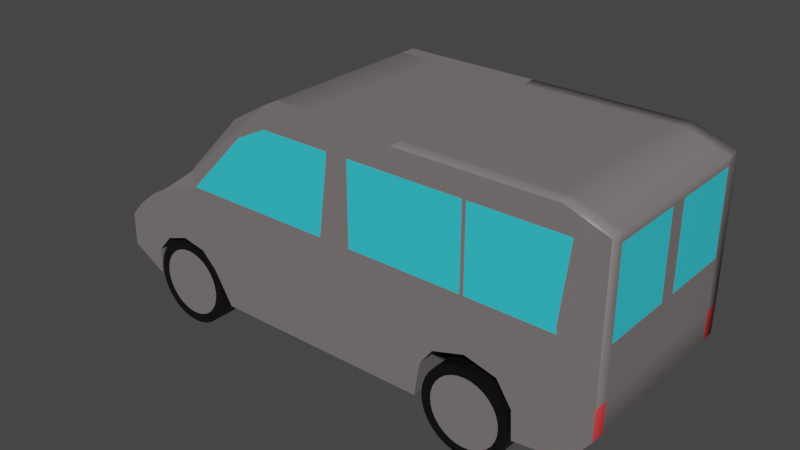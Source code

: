# Source: car3_blend.blend  (saved by Blender 3.0.42; exported with 4.5.12 LTS)
import bpy
from mathutils import Matrix  # noqa: F401  (used for matrix-valued properties, if any)

bpy.ops.wm.read_factory_settings(use_empty=True)
scene = bpy.context.scene
scene.name = 'Scene'

# ---- collections
col_collection = bpy.data.collections.new('Collection'); scene.collection.children.link(col_collection)

# ---- materials (node trees are filled in below, after node groups)
mat_base = bpy.data.materials.new('Base')
mat_base.alpha_threshold = 0.0
mat_base.use_transparent_shadow = False
mat_base.line_color = (0.0, 0.0, 0.0, 1.0)
mat_glass = bpy.data.materials.new('Glass')
mat_glass.use_transparent_shadow = False
mat_tyre = bpy.data.materials.new('Tyre')
mat_tyre.use_transparent_shadow = False
mat_lightback = bpy.data.materials.new('LightBack')
mat_lightback.use_transparent_shadow = False
mat_lightfront = bpy.data.materials.new('LightFront')
mat_lightfront.use_transparent_shadow = False

# ---- material node trees
mat_base.use_nodes = True; mat_base.node_tree.nodes.clear()
_N = mat_base.node_tree.nodes; _L = mat_base.node_tree.links
n0 = _N.new('ShaderNodeOutputMaterial'); n0.name = 'Material Output'; n0.location = (300, 300)
n1 = _N.new('ShaderNodeBsdfPrincipled'); n1.name = 'Principled BSDF'; n1.location = (10, 300)
n1.distribution = 'GGX'
n1.subsurface_method = 'RANDOM_WALK_SKIN'
n1.inputs[0].default_value = (0.2019, 0.1795, 0.1795, 1.0)
n1.inputs[2].default_value = 0.4
n1.inputs[3].default_value = 1.45
n1.inputs[27].default_value = (0.0, 0.0, 0.0, 1.0)
n1.inputs[28].default_value = 1.0
_L.new(n1.outputs[0], n0.inputs[0])
n0.is_active_output = True
mat_glass.use_nodes = True; mat_glass.node_tree.nodes.clear()
_N = mat_glass.node_tree.nodes; _L = mat_glass.node_tree.links
n0 = _N.new('ShaderNodeBsdfPrincipled'); n0.name = 'Principled BSDF'; n0.location = (10, 300)
n0.distribution = 'GGX'
n0.subsurface_method = 'RANDOM_WALK_SKIN'
n0.inputs[0].default_value = (0.03754, 0.6684, 0.8, 1.0)
n0.inputs[3].default_value = 1.45
n0.inputs[27].default_value = (0.0, 0.0, 0.0, 1.0)
n0.inputs[28].default_value = 1.0
n1 = _N.new('ShaderNodeOutputMaterial'); n1.name = 'Material Output'; n1.location = (300, 300)
_L.new(n0.outputs[0], n1.inputs[0])
n1.is_active_output = True
mat_tyre.use_nodes = True; mat_tyre.node_tree.nodes.clear()
_N = mat_tyre.node_tree.nodes; _L = mat_tyre.node_tree.links
n0 = _N.new('ShaderNodeBsdfPrincipled'); n0.name = 'Principled BSDF'; n0.location = (10, 300)
n0.distribution = 'GGX'
n0.subsurface_method = 'RANDOM_WALK_SKIN'
n0.inputs[0].default_value = (0.002063, 0.002063, 0.002063, 1.0)
n0.inputs[3].default_value = 1.45
n0.inputs[27].default_value = (0.0, 0.0, 0.0, 1.0)
n0.inputs[28].default_value = 1.0
n1 = _N.new('ShaderNodeOutputMaterial'); n1.name = 'Material Output'; n1.location = (300, 300)
_L.new(n0.outputs[0], n1.inputs[0])
n1.is_active_output = True
mat_lightback.use_nodes = True; mat_lightback.node_tree.nodes.clear()
_N = mat_lightback.node_tree.nodes; _L = mat_lightback.node_tree.links
n0 = _N.new('ShaderNodeBsdfPrincipled'); n0.name = 'Principled BSDF'; n0.location = (10, 300)
n0.distribution = 'GGX'
n0.subsurface_method = 'RANDOM_WALK_SKIN'
n0.inputs[0].default_value = (0.8, 0.04744, 0.0568, 1.0)
n0.inputs[3].default_value = 1.45
n0.inputs[27].default_value = (0.0, 0.0, 0.0, 1.0)
n0.inputs[28].default_value = 1.0
n1 = _N.new('ShaderNodeOutputMaterial'); n1.name = 'Material Output'; n1.location = (300, 300)
_L.new(n0.outputs[0], n1.inputs[0])
n1.is_active_output = True
mat_lightfront.use_nodes = True; mat_lightfront.node_tree.nodes.clear()
_N = mat_lightfront.node_tree.nodes; _L = mat_lightfront.node_tree.links
n0 = _N.new('ShaderNodeBsdfPrincipled'); n0.name = 'Principled BSDF'; n0.location = (10, 300)
n0.distribution = 'GGX'
n0.subsurface_method = 'RANDOM_WALK_SKIN'
n0.inputs[0].default_value = (0.9551, 0.9551, 0.9551, 1.0)
n0.inputs[3].default_value = 1.45
n0.inputs[27].default_value = (0.0, 0.0, 0.0, 1.0)
n0.inputs[28].default_value = 1.0
n1 = _N.new('ShaderNodeOutputMaterial'); n1.name = 'Material Output'; n1.location = (300, 300)
_L.new(n0.outputs[0], n1.inputs[0])
n1.is_active_output = True

# ---- world
world_world = bpy.data.worlds.new('World'); scene.world = world_world
world_world.use_nodes = True; world_world.node_tree.nodes.clear()
_N = world_world.node_tree.nodes; _L = world_world.node_tree.links
n0 = _N.new('ShaderNodeOutputWorld'); n0.name = 'World Output'; n0.location = (300, 300)
n1 = _N.new('ShaderNodeBackground'); n1.name = 'Background'; n1.location = (10, 300)
n1.inputs[0].default_value = (0.05088, 0.05088, 0.05088, 1.0)
_L.new(n1.outputs[0], n0.inputs[0])
n0.is_active_output = True
world_world.color = (0.05088, 0.05088, 0.05088)
world_world.use_sun_shadow = False
world_world.sun_shadow_jitter_overblur = 0.0

# ---- meshes
me_cube = bpy.data.meshes.new('Cube')
me_cube.from_pydata([(1.949, -0.7, 0.7418), (1.949, 0.7, 0.7418), (1.802, -0.7, 0.3304), (1.802, 0.7, 0.3304), (1.947, 0.7, 0.5282), (1.947, -0.7, 0.5282), (1.948, -0.7, 1.75), (1.948, 0.7, 1.75), (1.664, -0.7, 1.852), (1.664, 0.7, 1.852), (1.58, -0.7, 1.852), (1.58, 0.7, 1.852), (0.5484, -0.7, 1.852), (0.5484, 0.7, 1.852), (0.115, -0.7, 1.852), (0.115, 0.7, 1.852), (-0.1494, -0.7, 1.852), (-0.1494, 0.7, 1.852), (-0.4331, -0.7, 1.852), (-0.4331, 0.7, 1.852), (-1.509, -0.7, 0.959), (-1.509, 0.7, 0.959), (-1.61, -0.7, 0.9069), (-1.61, 0.7, 0.9069), (-1.735, -0.7, 0.8077), (-1.735, 0.7, 0.8077), (-1.762, -0.7, 0.7866), (-1.762, 0.7, 0.7866), (-1.867, -0.7, 0.668), (-1.867, 0.7, 0.668), (-1.873, -0.7, 0.4253), (-1.873, 0.7, 0.4253), (-1.616, -0.7, 0.2797), (-1.616, 0.7, 0.2797), (-1.594, -0.7, 0.4791), (-1.594, 0.7, 0.4791), (-1.485, -0.7, 0.5991), (-1.485, 0.7, 0.5991), (-1.313, -0.7, 0.6571), (-1.313, 0.7, 0.6571), (-1.131, -0.7, 0.6209), (-1.131, 0.7, 0.6209), (-1.02, -0.7, 0.511), (-1.02, 0.7, 0.511), (-0.8789, -0.7, 0.2755), (-0.8789, 0.7, 0.2755), (0.7307, -0.7, 0.2776), (0.7307, 0.7, 0.2776), (0.7729, -0.7, 0.5282), (0.7729, 0.7, 0.5282), (0.8626, -0.7, 0.6495), (0.8626, 0.7, 0.6495), (1.092, -0.7, 0.7207), (1.092, 0.7, 0.7207), (1.319, -0.7, 0.6627), (1.319, 0.7, 0.6627), (1.427, -0.7, 0.4965), (1.427, 0.7, 0.4965), (1.438, -0.7, 0.2882), (1.438, 0.7, 0.2882), (0.7883, -0.6943, 0.2518), (0.7883, -0.5057, 0.2518), (0.8062, -0.6943, 0.1929), (0.8062, -0.5057, 0.1929), (0.8352, -0.6943, 0.1385), (0.8352, -0.5057, 0.1385), (0.8743, -0.6943, 0.09092), (0.8743, -0.5057, 0.09092), (0.9219, -0.6943, 0.05184), (0.9219, -0.5057, 0.05184), (0.9762, -0.6943, 0.02281), (0.9762, -0.5057, 0.02281), (1.035, -0.6943, 0.00493), (1.035, -0.5057, 0.00493), (1.096, -0.6943, -0.001108), (1.096, -0.5057, -0.001108), (1.158, -0.6943, 0.00493), (1.158, -0.5057, 0.00493), (1.217, -0.6943, 0.02281), (1.217, -0.5057, 0.02281), (1.271, -0.6943, 0.05184), (1.271, -0.5057, 0.05184), (1.319, -0.6943, 0.09092), (1.319, -0.5057, 0.09092), (1.358, -0.6943, 0.1385), (1.358, -0.5057, 0.1385), (1.387, -0.6943, 0.1929), (1.387, -0.5057, 0.1929), (1.405, -0.6943, 0.2518), (1.405, -0.5057, 0.2518), (1.411, -0.6943, 0.3131), (1.411, -0.5057, 0.3131), (1.405, -0.6943, 0.3744), (1.405, -0.5057, 0.3744), (1.387, -0.6943, 0.4333), (1.387, -0.5057, 0.4333), (1.358, -0.6943, 0.4876), (1.358, -0.5057, 0.4876), (1.319, -0.6943, 0.5353), (1.319, -0.5057, 0.5353), (1.271, -0.6943, 0.5743), (1.271, -0.5057, 0.5743), (1.217, -0.6943, 0.6034), (1.217, -0.5057, 0.6034), (1.158, -0.6943, 0.6213), (1.158, -0.5057, 0.6213), (1.096, -0.6943, 0.6273), (1.096, -0.5057, 0.6273), (1.035, -0.6943, 0.6213), (1.035, -0.5057, 0.6213), (0.9762, -0.6943, 0.6034), (0.9762, -0.5057, 0.6034), (0.9219, -0.6943, 0.5743), (0.9219, -0.5057, 0.5743), (0.8743, -0.6943, 0.5353), (0.8743, -0.5057, 0.5353), (0.8352, -0.6943, 0.4876), (0.8352, -0.5057, 0.4876), (0.8062, -0.6943, 0.4333), (0.8062, -0.5057, 0.4333), (0.7883, -0.6943, 0.3744), (0.7883, -0.5057, 0.3744), (0.7823, -0.6943, 0.3131), (0.7823, -0.5057, 0.3131), (0.7883, 0.6943, 0.2518), (0.7883, 0.5057, 0.2518), (0.8062, 0.6943, 0.1929), (0.8062, 0.5057, 0.1929), (0.8352, 0.6943, 0.1385), (0.8352, 0.5057, 0.1385), (0.8743, 0.6943, 0.09092), (0.8743, 0.5057, 0.09092), (0.9219, 0.6943, 0.05184), (0.9219, 0.5057, 0.05184), (0.9762, 0.6943, 0.02281), (0.9762, 0.5057, 0.02281), (1.035, 0.6943, 0.00493), (1.035, 0.5057, 0.00493), (1.096, 0.6943, -0.001108), (1.096, 0.5057, -0.001108), (1.158, 0.6943, 0.00493), (1.158, 0.5057, 0.00493), (1.217, 0.6943, 0.02281), (1.217, 0.5057, 0.02281), (1.271, 0.6943, 0.05184), (1.271, 0.5057, 0.05184), (1.319, 0.6943, 0.09092), (1.319, 0.5057, 0.09092), (1.358, 0.6943, 0.1385), (1.358, 0.5057, 0.1385), (1.387, 0.6943, 0.1929), (1.387, 0.5057, 0.1929), (1.405, 0.6943, 0.2518), (1.405, 0.5057, 0.2518), (1.411, 0.6943, 0.3131), (1.411, 0.5057, 0.3131), (1.405, 0.6943, 0.3744), (1.405, 0.5057, 0.3744), (1.387, 0.6943, 0.4333), (1.387, 0.5057, 0.4333), (1.358, 0.6943, 0.4876), (1.358, 0.5057, 0.4876), (1.319, 0.6943, 0.5353), (1.319, 0.5057, 0.5353), (1.271, 0.6943, 0.5743), (1.271, 0.5057, 0.5743), (1.217, 0.6943, 0.6034), (1.217, 0.5057, 0.6034), (1.158, 0.6943, 0.6213), (1.158, 0.5057, 0.6213), (1.096, 0.6943, 0.6273), (1.096, 0.5057, 0.6273), (1.035, 0.6943, 0.6213), (1.035, 0.5057, 0.6213), (0.9762, 0.6943, 0.6034), (0.9762, 0.5057, 0.6034), (0.9219, 0.6943, 0.5743), (0.9219, 0.5057, 0.5743), (0.8743, 0.6943, 0.5353), (0.8743, 0.5057, 0.5353), (0.8352, 0.6943, 0.4876), (0.8352, 0.5057, 0.4876), (0.8062, 0.6943, 0.4333), (0.8062, 0.5057, 0.4333), (0.7883, 0.6943, 0.3744), (0.7883, 0.5057, 0.3744), (0.7823, 0.6943, 0.3131), (0.7823, 0.5057, 0.3131), (-1.602, -0.5057, 0.3131), (-1.602, -0.6943, 0.3131), (-1.596, -0.5057, 0.3744), (-1.596, -0.6943, 0.3744), (-1.578, -0.5057, 0.4333), (-1.578, -0.6943, 0.4333), (-1.549, -0.5057, 0.4876), (-1.549, -0.6943, 0.4876), (-1.51, -0.5057, 0.5353), (-1.51, -0.6943, 0.5353), (-1.463, -0.5057, 0.5743), (-1.463, -0.6943, 0.5743), (-1.408, -0.5057, 0.6034), (-1.408, -0.6943, 0.6034), (-1.349, -0.5057, 0.6213), (-1.349, -0.6943, 0.6213), (-1.288, -0.5057, 0.6273), (-1.288, -0.6943, 0.6273), (-1.227, -0.5057, 0.6213), (-1.227, -0.6943, 0.6213), (-1.168, -0.5057, 0.6034), (-1.168, -0.6943, 0.6034), (-1.114, -0.5057, 0.5743), (-1.114, -0.6943, 0.5743), (-1.066, -0.5057, 0.5353), (-1.066, -0.6943, 0.5353), (-1.027, -0.5057, 0.4876), (-1.027, -0.6943, 0.4876), (-0.9978, -0.5057, 0.4333), (-0.9978, -0.6943, 0.4333), (-0.9799, -0.5057, 0.3744), (-0.9799, -0.6943, 0.3744), (-0.9739, -0.5057, 0.3131), (-0.9739, -0.6943, 0.3131), (-0.9799, -0.5057, 0.2518), (-0.9799, -0.6943, 0.2518), (-0.9978, -0.5057, 0.1929), (-0.9978, -0.6943, 0.1929), (-1.027, -0.5057, 0.1385), (-1.027, -0.6943, 0.1385), (-1.066, -0.5057, 0.09092), (-1.066, -0.6943, 0.09092), (-1.114, -0.5057, 0.05184), (-1.114, -0.6943, 0.05184), (-1.168, -0.5057, 0.02281), (-1.168, -0.6943, 0.02281), (-1.227, -0.5057, 0.00493), (-1.227, -0.6943, 0.00493), (-1.288, -0.5057, -0.001108), (-1.288, -0.6943, -0.001108), (-1.349, -0.5057, 0.00493), (-1.349, -0.6943, 0.00493), (-1.408, -0.5057, 0.02281), (-1.408, -0.6943, 0.02281), (-1.463, -0.5057, 0.05184), (-1.463, -0.6943, 0.05184), (-1.51, -0.5057, 0.09092), (-1.51, -0.6943, 0.09092), (-1.549, -0.5057, 0.1385), (-1.549, -0.6943, 0.1385), (-1.578, -0.5057, 0.1929), (-1.578, -0.6943, 0.1929), (-1.596, -0.5057, 0.2518), (-1.596, -0.6943, 0.2518), (-1.602, 0.5057, 0.3131), (-1.602, 0.6943, 0.3131), (-1.596, 0.5057, 0.3744), (-1.596, 0.6943, 0.3744), (-1.578, 0.5057, 0.4333), (-1.578, 0.6943, 0.4333), (-1.549, 0.5057, 0.4876), (-1.549, 0.6943, 0.4876), (-1.51, 0.5057, 0.5353), (-1.51, 0.6943, 0.5353), (-1.463, 0.5057, 0.5743), (-1.463, 0.6943, 0.5743), (-1.408, 0.5057, 0.6034), (-1.408, 0.6943, 0.6034), (-1.349, 0.5057, 0.6213), (-1.349, 0.6943, 0.6213), (-1.288, 0.5057, 0.6273), (-1.288, 0.6943, 0.6273), (-1.227, 0.5057, 0.6213), (-1.227, 0.6943, 0.6213), (-1.168, 0.5057, 0.6034), (-1.168, 0.6943, 0.6034), (-1.114, 0.5057, 0.5743), (-1.114, 0.6943, 0.5743), (-1.066, 0.5057, 0.5353), (-1.066, 0.6943, 0.5353), (-1.027, 0.5057, 0.4876), (-1.027, 0.6943, 0.4876), (-0.9978, 0.5057, 0.4333), (-0.9978, 0.6943, 0.4333), (-0.9799, 0.5057, 0.3744), (-0.9799, 0.6943, 0.3744), (-0.9739, 0.5057, 0.3131), (-0.9739, 0.6943, 0.3131), (-0.9799, 0.5057, 0.2518), (-0.9799, 0.6943, 0.2518), (-0.9978, 0.5057, 0.1929), (-0.9978, 0.6943, 0.1929), (-1.027, 0.5057, 0.1385), (-1.027, 0.6943, 0.1385), (-1.066, 0.5057, 0.09092), (-1.066, 0.6943, 0.09092), (-1.114, 0.5057, 0.05184), (-1.114, 0.6943, 0.05184), (-1.168, 0.5057, 0.02281), (-1.168, 0.6943, 0.02281), (-1.227, 0.5057, 0.00493), (-1.227, 0.6943, 0.00493), (-1.288, 0.5057, -0.001108), (-1.288, 0.6943, -0.001108), (-1.349, 0.5057, 0.00493), (-1.349, 0.6943, 0.00493), (-1.408, 0.5057, 0.02281), (-1.408, 0.6943, 0.02281), (-1.463, 0.5057, 0.05184), (-1.463, 0.6943, 0.05184), (-1.51, 0.5057, 0.09092), (-1.51, 0.6943, 0.09092), (-1.549, 0.5057, 0.1385), (-1.549, 0.6943, 0.1385), (-1.578, 0.5057, 0.1929), (-1.578, 0.6943, 0.1929), (-1.596, 0.5057, 0.2518), (-1.596, 0.6943, 0.2518), (1.948, 0.593, 1.75), (1.948, -0.593, 1.75), (1.947, 0.593, 0.5282), (1.947, -0.593, 0.5282), (1.802, 0.593, 0.3304), (1.802, -0.593, 0.3304), (1.949, 0.593, 0.7418), (1.949, -0.593, 0.7418), (1.664, 0.593, 1.852), (1.664, -0.593, 1.852), (1.58, 0.593, 1.852), (1.58, -0.593, 1.852), (0.5484, 0.593, 1.852), (0.5484, -0.593, 1.852), (0.115, 0.593, 1.852), (0.115, -0.593, 1.852), (-0.1494, 0.593, 1.852), (-0.1494, -0.593, 1.852), (-0.4331, 0.593, 1.852), (-0.4331, -0.593, 1.852), (-1.509, 0.593, 0.959), (-1.509, -0.593, 0.959), (-1.61, 0.593, 0.9069), (-1.61, -0.593, 0.9069), (-1.735, 0.593, 0.8077), (-1.735, -0.593, 0.8077), (-1.762, 0.593, 0.7866), (-1.762, -0.593, 0.7866), (-1.867, 0.593, 0.668), (-1.867, -0.593, 0.668), (-1.873, 0.593, 0.4253), (-1.873, -0.593, 0.4253), (-1.616, 0.593, 0.2797), (-1.616, -0.593, 0.2797), (-1.594, 0.593, 0.4791), (-1.594, -0.593, 0.4791), (-1.485, 0.593, 0.5991), (-1.485, -0.593, 0.5991), (-1.313, 0.593, 0.6571), (-1.313, -0.593, 0.6571), (-1.131, 0.593, 0.6209), (-1.131, -0.593, 0.6209), (-1.02, 0.593, 0.511), (-1.02, -0.593, 0.511), (-0.8789, 0.593, 0.2755), (-0.8789, -0.593, 0.2755), (0.7307, 0.593, 0.2776), (0.7307, -0.593, 0.2776), (0.7729, 0.593, 0.5282), (0.7729, -0.593, 0.5282), (0.8626, 0.593, 0.6495), (0.8626, -0.593, 0.6495), (1.092, 0.593, 0.7207), (1.092, -0.593, 0.7207), (1.319, 0.593, 0.6627), (1.319, -0.593, 0.6627), (1.427, 0.593, 0.4965), (1.427, -0.593, 0.4965), (1.438, 0.593, 0.2882), (1.438, -0.593, 0.2882), (-0.6983, -0.7104, 1.694), (-1.202, -0.6858, 1.184), (-0.6983, 0.7104, 1.694), (-1.202, 0.6858, 1.184), (-0.6983, 0.6034, 1.694), (-1.202, 0.5788, 1.184), (-0.6983, -0.6034, 1.694), (-1.202, -0.5788, 1.184), (1.948, -0.7, 0.9398), (0.06607, -0.7, 1.687), (1.685, -0.7, 1.098), (1.675, -0.7, 1.14), (1.737, -0.7, 1.687), (-0.4556, -0.7, 1.687), (-0.6877, -0.7, 1.569), (-1.146, -0.7, 1.096), (-0.00953, -0.7, 1.101), (0.2221, -0.7, 1.101), (1.047, -0.7, 1.101), (1.075, -0.7, 1.101), (1.075, -0.7, 1.687), (1.047, -0.7, 1.687), (0.2221, -0.7, 1.687), (-1.535, -0.5057, 0.3131), (-1.535, -0.6943, 0.3131), (-1.53, -0.5057, 0.3612), (-1.53, -0.6943, 0.3612), (-1.516, -0.5057, 0.4075), (-1.516, -0.6943, 0.4075), (-1.493, -0.5057, 0.4501), (-1.493, -0.6943, 0.4501), (-1.462, -0.5057, 0.4875), (-1.462, -0.6943, 0.4875), (-1.425, -0.5057, 0.5182), (-1.425, -0.6943, 0.5182), (-1.382, -0.5057, 0.5409), (-1.382, -0.6943, 0.5409), (-1.336, -0.5057, 0.555), (-1.336, -0.6943, 0.555), (-1.288, -0.5057, 0.5597), (-1.288, -0.6943, 0.5597), (-1.24, -0.5057, 0.555), (-1.24, -0.6943, 0.555), (-1.194, -0.5057, 0.5409), (-1.194, -0.6943, 0.5409), (-1.151, -0.5057, 0.5182), (-1.151, -0.6943, 0.5182), (-1.114, -0.5057, 0.4875), (-1.114, -0.6943, 0.4875), (-1.083, -0.5057, 0.4501), (-1.083, -0.6943, 0.4501), (-1.06, -0.5057, 0.4075), (-1.06, -0.6943, 0.4075), (-1.046, -0.5057, 0.3612), (-1.046, -0.6943, 0.3612), (-1.041, -0.5057, 0.3131), (-1.041, -0.6943, 0.3131), (-1.046, -0.5057, 0.265), (-1.046, -0.6943, 0.265), (-1.06, -0.5057, 0.2187), (-1.06, -0.6943, 0.2187), (-1.083, -0.5057, 0.1761), (-1.083, -0.6943, 0.1761), (-1.114, -0.5057, 0.1387), (-1.114, -0.6943, 0.1387), (-1.151, -0.5057, 0.108), (-1.151, -0.6943, 0.108), (-1.194, -0.5057, 0.08524), (-1.194, -0.6943, 0.08524), (-1.24, -0.5057, 0.0712), (-1.24, -0.6943, 0.0712), (-1.288, -0.5057, 0.06646), (-1.288, -0.6943, 0.06646), (-1.336, -0.5057, 0.0712), (-1.336, -0.6943, 0.0712), (-1.382, -0.5057, 0.08524), (-1.382, -0.6943, 0.08524), (-1.425, -0.5057, 0.108), (-1.425, -0.6943, 0.108), (-1.462, -0.5057, 0.1387), (-1.462, -0.6943, 0.1387), (-1.493, -0.5057, 0.1761), (-1.493, -0.6943, 0.1761), (-1.516, -0.5057, 0.2187), (-1.516, -0.6943, 0.2187), (-1.53, -0.5057, 0.265), (-1.53, -0.6943, 0.265), (0.8498, -0.5057, 0.3131), (0.8498, -0.6943, 0.3131), (0.8546, -0.5057, 0.3612), (0.8546, -0.6943, 0.3612), (0.8686, -0.5057, 0.4075), (0.8686, -0.6943, 0.4075), (0.8914, -0.5057, 0.4501), (0.8914, -0.6943, 0.4501), (0.9221, -0.5057, 0.4875), (0.9221, -0.6943, 0.4875), (0.9594, -0.5057, 0.5182), (0.9594, -0.6943, 0.5182), (1.002, -0.5057, 0.5409), (1.002, -0.6943, 0.5409), (1.048, -0.5057, 0.555), (1.048, -0.6943, 0.555), (1.096, -0.5057, 0.5597), (1.096, -0.6943, 0.5597), (1.145, -0.5057, 0.555), (1.145, -0.6943, 0.555), (1.191, -0.5057, 0.5409), (1.191, -0.6943, 0.5409), (1.233, -0.5057, 0.5182), (1.233, -0.6943, 0.5182), (1.271, -0.5057, 0.4875), (1.271, -0.6943, 0.4875), (1.302, -0.5057, 0.4501), (1.302, -0.6943, 0.4501), (1.324, -0.5057, 0.4075), (1.324, -0.6943, 0.4075), (1.338, -0.5057, 0.3612), (1.338, -0.6943, 0.3612), (1.948, 0.0, 1.75), (1.947, 0.0, 0.5282), (1.802, 0.0, 0.3304), (1.949, 0.0, 0.7418), (1.664, 0.0, 1.852), (1.58, 0.0, 1.852), (0.5484, 0.0, 1.852), (0.115, 0.0, 1.852), (-0.1494, 0.0, 1.852), (-0.4331, 0.0, 1.852), (-1.509, 0.0, 0.959), (-1.61, 0.0, 0.9069), (-1.735, 0.0, 0.8077), (-1.762, 0.0, 0.7866), (-1.867, 0.0, 0.668), (-1.873, 0.0, 0.4253), (-1.616, 0.0, 0.2797), (-1.594, 0.0, 0.4791), (-1.485, 0.0, 0.5991), (-1.313, 0.0, 0.6571), (-1.131, 0.0, 0.6209), (-1.02, 0.0, 0.511), (-0.8789, 0.0, 0.2755), (0.7307, 0.0, 0.2776), (0.7729, 0.0, 0.5282), (0.8626, 0.0, 0.6495), (1.092, 0.0, 0.7207), (1.319, 0.0, 0.6627), (1.427, 0.0, 0.4965), (1.438, 0.0, 0.2882), (-0.6983, 0.0, 1.694), (-1.202, 0.0, 1.184), (1.948, 0.7, 0.9398), (0.06607, 0.7, 1.687), (1.685, 0.7, 1.098), (1.675, 0.7, 1.14), (1.737, 0.7, 1.687), (-0.4556, 0.7, 1.687), (-0.6877, 0.7, 1.569), (-1.146, 0.7, 1.096), (-0.00953, 0.7, 1.101), (0.2221, 0.7, 1.101), (1.047, 0.7, 1.101), (1.075, 0.7, 1.101), (1.075, 0.7, 1.687), (1.047, 0.7, 1.687), (0.2221, 0.7, 1.687), (-1.535, 0.5057, 0.3131), (-1.535, 0.6943, 0.3131), (-1.53, 0.5057, 0.3612), (-1.53, 0.6943, 0.3612), (-1.516, 0.5057, 0.4075), (-1.516, 0.6943, 0.4075), (-1.493, 0.5057, 0.4501), (-1.493, 0.6943, 0.4501), (-1.462, 0.5057, 0.4875), (-1.462, 0.6943, 0.4875), (-1.425, 0.5057, 0.5182), (-1.425, 0.6943, 0.5182), (-1.382, 0.5057, 0.5409), (-1.382, 0.6943, 0.5409), (-1.336, 0.5057, 0.555), (-1.336, 0.6943, 0.555), (-1.288, 0.5057, 0.5597), (-1.288, 0.6943, 0.5597), (-1.24, 0.5057, 0.555), (-1.24, 0.6943, 0.555), (-1.194, 0.5057, 0.5409), (-1.194, 0.6943, 0.5409), (-1.151, 0.5057, 0.5182), (-1.151, 0.6943, 0.5182), (-1.114, 0.5057, 0.4875), (-1.114, 0.6943, 0.4875), (-1.083, 0.5057, 0.4501), (-1.083, 0.6943, 0.4501), (-1.06, 0.5057, 0.4075), (-1.06, 0.6943, 0.4075), (-1.046, 0.5057, 0.3612), (-1.046, 0.6943, 0.3612), (-1.041, 0.5057, 0.3131), (-1.041, 0.6943, 0.3131), (-1.046, 0.5057, 0.265), (-1.046, 0.6943, 0.265), (-1.06, 0.5057, 0.2187), (-1.06, 0.6943, 0.2187), (-1.083, 0.5057, 0.1761), (-1.083, 0.6943, 0.1761), (-1.114, 0.5057, 0.1387), (-1.114, 0.6943, 0.1387), (-1.151, 0.5057, 0.108), (-1.151, 0.6943, 0.108), (-1.194, 0.5057, 0.08524), (-1.194, 0.6943, 0.08524), (-1.24, 0.5057, 0.0712), (-1.24, 0.6943, 0.0712), (-1.288, 0.5057, 0.06646), (-1.288, 0.6943, 0.06646), (-1.336, 0.5057, 0.0712), (-1.336, 0.6943, 0.0712), (-1.382, 0.5057, 0.08524), (-1.382, 0.6943, 0.08524), (-1.425, 0.5057, 0.108), (-1.425, 0.6943, 0.108), (-1.462, 0.5057, 0.1387), (-1.462, 0.6943, 0.1387), (-1.493, 0.5057, 0.1761), (-1.493, 0.6943, 0.1761), (-1.516, 0.5057, 0.2187), (-1.516, 0.6943, 0.2187), (-1.53, 0.5057, 0.265), (-1.53, 0.6943, 0.265), (0.8498, 0.5057, 0.3131), (0.8498, 0.6943, 0.3131), (0.8546, 0.5057, 0.3612), (0.8546, 0.6943, 0.3612), (0.8686, 0.5057, 0.4075), (0.8686, 0.6943, 0.4075), (0.8914, 0.5057, 0.4501), (0.8914, 0.6943, 0.4501), (0.9221, 0.5057, 0.4875), (0.9221, 0.6943, 0.4875), (0.9594, 0.5057, 0.5182), (0.9594, 0.6943, 0.5182), (1.002, 0.5057, 0.5409), (1.002, 0.6943, 0.5409), (1.048, 0.5057, 0.555), (1.048, 0.6943, 0.555), (1.096, 0.5057, 0.5597), (1.096, 0.6943, 0.5597), (1.145, 0.5057, 0.555), (1.145, 0.6943, 0.555), (1.191, 0.5057, 0.5409), (1.191, 0.6943, 0.5409), (1.233, 0.5057, 0.5182), (1.233, 0.6943, 0.5182), (1.271, 0.5057, 0.4875), (1.271, 0.6943, 0.4875), (1.302, 0.5057, 0.4501), (1.302, 0.6943, 0.4501), (1.324, 0.5057, 0.4075), (1.324, 0.6943, 0.4075), (1.338, 0.5057, 0.3612), (1.338, 0.6943, 0.3612), (1.343, -0.5057, 0.3131), (1.343, -0.6943, 0.3131), (1.338, -0.5057, 0.265), (1.338, -0.6943, 0.265), (1.324, -0.5057, 0.2187), (1.324, -0.6943, 0.2187), (1.302, -0.5057, 0.1761), (1.302, -0.6943, 0.1761), (1.271, -0.5057, 0.1387), (1.271, -0.6943, 0.1387), (1.233, -0.5057, 0.108), (1.233, -0.6943, 0.108), (1.191, -0.5057, 0.08524), (1.191, -0.6943, 0.08524), (1.145, -0.5057, 0.0712), (1.145, -0.6943, 0.0712), (1.096, -0.5057, 0.06646), (1.096, -0.6943, 0.06646), (1.048, -0.5057, 0.0712), (1.048, -0.6943, 0.0712), (1.002, -0.5057, 0.08524), (1.002, -0.6943, 0.08524), (0.9594, -0.5057, 0.108), (0.9594, -0.6943, 0.108), (0.9221, -0.5057, 0.1387), (0.9221, -0.6943, 0.1387), (0.8914, -0.5057, 0.1761), (0.8914, -0.6943, 0.1761), (0.8686, -0.5057, 0.2187), (0.8686, -0.6943, 0.2187), (0.8546, -0.5057, 0.265), (0.8546, -0.6943, 0.265), (-0.8789, -0.468, 0.2755), (-1.616, -0.468, 0.2797), (0.7307, -0.4706, 0.2776), (1.438, -0.4706, 0.2882), (-1.762, -0.4427, 0.7866), (-1.867, -0.4427, 0.668), (1.343, 0.5057, 0.3131), (1.343, 0.6943, 0.3131), (1.338, 0.5057, 0.265), (1.338, 0.6943, 0.265), (1.324, 0.5057, 0.2187), (1.324, 0.6943, 0.2187), (1.949, -0.593, 1.098), (1.948, -0.593, 1.687), (1.949, 0.0, 1.098), (1.948, 0.0, 1.687), (1.302, 0.5057, 0.1761), (1.302, 0.6943, 0.1761), (1.949, -0.06269, 1.098), (1.948, -0.06269, 1.687), (1.271, 0.5057, 0.1387), (1.271, 0.6943, 0.1387), (1.233, 0.5057, 0.108), (1.233, 0.6943, 0.108), (1.191, 0.5057, 0.08524), (1.191, 0.6943, 0.08524), (1.145, 0.5057, 0.0712), (1.145, 0.6943, 0.0712), (1.096, 0.5057, 0.06646), (1.096, 0.6943, 0.06646), (1.048, 0.5057, 0.0712), (1.048, 0.6943, 0.0712), (1.002, 0.5057, 0.08524), (1.002, 0.6943, 0.08524), (0.9594, 0.5057, 0.108), (0.9594, 0.6943, 0.108), (0.9221, 0.5057, 0.1387), (0.9221, 0.6943, 0.1387), (0.8914, 0.5057, 0.1761), (0.8914, 0.6943, 0.1761), (0.8686, 0.5057, 0.2187), (0.8686, 0.6943, 0.2187), (0.8546, 0.5057, 0.265), (0.8546, 0.6943, 0.265), (-0.8789, 0.468, 0.2755), (-1.616, 0.468, 0.2797), (0.7307, 0.4706, 0.2776), (1.438, 0.4706, 0.2882), (-1.762, 0.4427, 0.7866), (-1.867, 0.4427, 0.668), (1.949, 0.593, 1.098), (1.948, 0.593, 1.687), (1.949, 0.06269, 1.098), (1.948, 0.06269, 1.687)], [], [(394, 395, 396, 397), (497, 496, 319, 321), (194, 195, 197, 196), (500, 501, 329, 327), (200, 201, 203, 202), (526, 505, 337, 383), (512, 513, 353, 351), (516, 517, 670, 361, 359), (520, 521, 369, 367), (216, 217, 219, 218), (250, 251, 189, 188), (242, 243, 245, 244), (384, 6, 8, 10, 12, 14, 16, 18, 376, 377, 20, 391, 390, 389, 385, 398, 397, 396, 388, 387, 386), (230, 231, 233, 232), (222, 223, 225, 224), (208, 209, 211, 210), (202, 203, 205, 204), (525, 526, 383, 382), (524, 497, 321, 375, 673), (499, 500, 327, 325), (503, 504, 335, 333), (507, 508, 674, 343, 341), (511, 512, 351, 349, 671), (515, 516, 359, 357), (519, 520, 367, 365), (523, 524, 673, 375, 373), (244, 245, 247, 246), (335, 382, 376, 18), (63, 62, 60, 61), (319, 323, 0, 5), (321, 319, 5, 2), (317, 325, 8, 6), (323, 682, 683, 317, 6, 384, 0), (325, 327, 10, 8), (327, 329, 12, 10), (329, 331, 14, 12), (331, 333, 16, 14), (333, 335, 18, 16), (383, 337, 20, 377), (337, 339, 22, 20), (339, 341, 24, 22), (341, 343, 26, 24), (343, 345, 28, 26), (345, 347, 30, 28), (347, 349, 32, 30), (349, 351, 34, 32), (351, 353, 36, 34), (353, 355, 38, 36), (355, 357, 40, 38), (357, 359, 42, 40), (359, 361, 44, 42), (361, 363, 46, 44), (363, 365, 48, 46), (365, 367, 50, 48), (367, 369, 52, 50), (369, 371, 54, 52), (371, 373, 56, 54), (373, 375, 58, 56), (65, 64, 62, 63), (67, 66, 64, 65), (139, 141, 696, 698), (306, 308, 309, 307), (520, 366, 368, 521), (294, 296, 297, 295), (518, 716, 362, 364, 519), (272, 274, 275, 273), (525, 380, 381, 526), (499, 324, 326, 500), (507, 340, 342, 718, 508), (515, 356, 358, 516), (4, 3, 59, 57, 55, 53, 538, 529, 527, 1), (523, 372, 374, 717, 524), (334, 19, 378, 380), (318, 4, 1, 322), (316, 7, 9, 324), (332, 17, 19, 334), (326, 11, 13, 328), (131, 129, 128, 130), (290, 292, 293, 291), (304, 306, 307, 305), (173, 171, 170, 172), (149, 147, 146, 148), (537, 540, 539, 538), (502, 330, 332, 503), (346, 31, 33, 348), (354, 39, 41, 356), (370, 55, 57, 372), (135, 133, 132, 134), (145, 143, 142, 144), (521, 368, 370, 522), (330, 15, 17, 332), (157, 155, 154, 156), (141, 139, 138, 140), (151, 149, 148, 150), (61, 60, 122, 123), (69, 68, 66, 67), (71, 70, 68, 69), (73, 72, 70, 71), (75, 74, 72, 73), (77, 76, 74, 75), (79, 78, 76, 77), (81, 80, 78, 79), (83, 82, 80, 81), (85, 84, 82, 83), (87, 86, 84, 85), (89, 88, 86, 87), (91, 90, 88, 89), (93, 92, 90, 91), (95, 94, 92, 93), (97, 96, 94, 95), (99, 98, 96, 97), (101, 100, 98, 99), (103, 102, 100, 101), (105, 104, 102, 103), (107, 106, 104, 105), (109, 108, 106, 107), (111, 110, 108, 109), (113, 112, 110, 111), (115, 114, 112, 113), (117, 116, 114, 115), (119, 118, 116, 117), (121, 120, 118, 119), (123, 122, 120, 121), (188, 189, 191, 190), (196, 197, 199, 198), (190, 191, 193, 192), (336, 21, 23, 338), (510, 346, 348, 715, 511), (260, 262, 263, 261), (176, 174, 619, 617), (278, 280, 281, 279), (352, 37, 39, 354), (137, 135, 134, 136), (125, 187, 186, 124), (292, 294, 295, 293), (366, 51, 53, 368), (358, 43, 45, 360), (344, 29, 31, 346), (338, 23, 25, 340), (506, 338, 340, 507), (504, 334, 380, 525), (609, 611, 613, 615, 617, 619, 621, 623, 625, 627, 629, 631, 633, 635, 637, 677, 679, 681, 687, 691, 693, 695, 697, 699, 701, 703, 705, 707, 709, 711, 713, 607), (153, 151, 150, 152), (169, 167, 166, 168), (716, 518, 524, 717), (161, 163, 630, 632), (513, 352, 354, 514), (380, 378, 379, 381), (715, 511, 517, 714), (133, 131, 130, 132), (514, 354, 356, 515), (497, 320, 318, 496), (147, 145, 144, 146), (143, 141, 140, 142), (45, 43, 41, 534, 535, 536, 537, 538, 53, 51, 49, 47), (155, 153, 152, 154), (167, 165, 164, 166), (171, 169, 168, 170), (161, 159, 158, 160), (159, 157, 156, 158), (132, 130, 707, 705), (240, 241, 243, 242), (516, 358, 360, 714, 517), (248, 249, 251, 250), (314, 252, 253, 315), (521, 522, 371, 369), (266, 268, 269, 267), (517, 518, 672, 363, 361, 670), (503, 332, 334, 504), (513, 514, 355, 353), (381, 379, 21, 336), (509, 510, 347, 345, 675), (308, 310, 311, 309), (505, 506, 339, 337), (320, 3, 4, 318), (501, 502, 331, 329), (134, 132, 705, 703), (495, 499, 325, 317), (139, 137, 136, 138), (508, 718, 719, 509), (382, 383, 377, 376), (129, 131, 706, 708), (210, 211, 213, 212), (187, 125, 712, 606), (214, 215, 217, 216), (362, 47, 49, 364), (218, 219, 221, 220), (302, 304, 305, 303), (226, 227, 229, 228), (526, 381, 336, 505), (234, 235, 237, 236), (264, 266, 267, 265), (238, 239, 241, 240), (500, 326, 328, 501), (246, 247, 249, 248), (522, 370, 372, 523), (522, 523, 373, 371), (496, 318, 322, 498), (496, 498, 323, 319), (298, 300, 301, 299), (518, 519, 365, 363, 672), (274, 276, 277, 275), (514, 515, 357, 355), (501, 328, 330, 502), (510, 511, 671, 349, 347), (509, 719, 344, 346, 510), (506, 507, 341, 339), (312, 314, 315, 313), (502, 503, 333, 331), (183, 181, 180, 182), (192, 193, 195, 194), (252, 254, 255, 253), (175, 173, 172, 174), (198, 199, 201, 200), (185, 183, 182, 184), (504, 525, 382, 335), (165, 163, 162, 164), (236, 237, 239, 238), (232, 233, 235, 234), (224, 225, 227, 226), (328, 13, 15, 330), (368, 53, 55, 370), (228, 229, 231, 230), (220, 221, 223, 222), (375, 321, 2, 58), (206, 207, 209, 208), (393, 394, 397, 398), (398, 385, 392, 393), (386, 387, 388, 396, 395), (204, 205, 207, 206), (389, 390, 391, 392, 385), (212, 213, 215, 214), (239, 450, 452, 241), (205, 416, 418, 207), (223, 434, 436, 225), (208, 419, 417, 206), (244, 455, 453, 242), (243, 454, 456, 245), (228, 439, 437, 226), (227, 438, 440, 229), (212, 423, 421, 210), (211, 422, 424, 213), (196, 407, 405, 194), (195, 406, 408, 197), (250, 461, 459, 248), (249, 460, 462, 251), (234, 445, 443, 232), (233, 444, 446, 235), (218, 429, 427, 216), (217, 428, 430, 219), (220, 431, 429, 218), (219, 430, 432, 221), (399, 401, 403, 405, 407, 409, 411, 413, 415, 417, 419, 421, 423, 425, 427, 429, 431, 433, 435, 437, 439, 441, 443, 445, 447, 449, 451, 453, 455, 457, 459, 461), (240, 451, 449, 238), (188, 399, 461, 250), (209, 420, 422, 211), (200, 411, 409, 198), (246, 457, 455, 244), (251, 462, 400, 189), (194, 405, 403, 192), (199, 410, 412, 201), (245, 456, 458, 247), (236, 447, 445, 234), (193, 404, 406, 195), (235, 446, 448, 237), (230, 441, 439, 228), (202, 413, 411, 200), (206, 417, 415, 204), (248, 459, 457, 246), (224, 435, 433, 222), (201, 412, 414, 203), (229, 440, 442, 231), (238, 449, 447, 236), (190, 401, 399, 188), (247, 458, 460, 249), (242, 453, 451, 240), (204, 415, 413, 202), (214, 425, 423, 212), (221, 432, 434, 223), (189, 400, 402, 191), (232, 443, 441, 230), (241, 452, 454, 243), (237, 448, 450, 239), (213, 424, 426, 215), (203, 414, 416, 205), (226, 437, 435, 224), (231, 442, 444, 233), (207, 418, 420, 209), (198, 409, 407, 196), (225, 436, 438, 227), (216, 427, 425, 214), (192, 403, 401, 190), (197, 408, 410, 199), (210, 421, 419, 208), (215, 426, 428, 217), (191, 402, 404, 193), (222, 433, 431, 220), (402, 400, 462, 460, 458, 456, 454, 452, 450, 448, 446, 444, 442, 440, 438, 436, 434, 432, 430, 428, 426, 424, 422, 420, 418, 416, 414, 412, 410, 408, 406, 404), (94, 492, 494, 92), (101, 485, 483, 103), (79, 650, 648, 81), (120, 466, 468, 118), (72, 657, 659, 70), (76, 653, 655, 74), (98, 488, 490, 96), (105, 481, 479, 107), (109, 477, 475, 111), (83, 646, 644, 85), (61, 668, 666, 63), (102, 484, 486, 100), (91, 638, 493, 93), (80, 649, 651, 78), (87, 642, 640, 89), (110, 476, 478, 108), (65, 664, 662, 67), (106, 480, 482, 104), (113, 473, 471, 115), (84, 645, 647, 82), (73, 656, 654, 75), (62, 667, 669, 60), (121, 465, 463, 123), (92, 494, 639, 90), (117, 469, 467, 119), (69, 660, 658, 71), (95, 491, 489, 97), (66, 663, 665, 64), (74, 655, 657, 72), (114, 472, 474, 112), (88, 641, 643, 86), (107, 479, 477, 109), (99, 487, 485, 101), (122, 464, 466, 120), (77, 652, 650, 79), (118, 468, 470, 116), (108, 478, 480, 106), (96, 490, 492, 94), (70, 659, 661, 68), (463, 465, 467, 469, 471, 473, 475, 477, 479, 481, 483, 485, 487, 489, 491, 493, 638, 640, 642, 644, 646, 648, 650, 652, 654, 656, 658, 660, 662, 664, 666, 668), (81, 648, 646, 83), (103, 483, 481, 105), (123, 463, 668, 61), (100, 486, 488, 98), (89, 640, 638, 91), (78, 651, 653, 76), (85, 644, 642, 87), (90, 639, 641, 88), (63, 666, 664, 65), (104, 482, 484, 102), (111, 475, 473, 113), (82, 647, 649, 80), (60, 669, 464, 122), (67, 662, 660, 69), (115, 471, 469, 117), (86, 643, 645, 84), (93, 493, 491, 95), (64, 665, 667, 62), (112, 474, 476, 110), (119, 467, 465, 121), (97, 489, 487, 99), (68, 661, 663, 66), (75, 654, 652, 77), (116, 470, 472, 114), (71, 658, 656, 73), (466, 464, 669, 667, 665, 663, 661, 659, 657, 655, 653, 651, 649, 647, 645, 643, 641, 639, 494, 492, 490, 488, 486, 484, 482, 480, 478, 476, 474, 472, 470, 468), (296, 298, 299, 297), (135, 137, 700, 702), (527, 529, 530, 531, 539, 540, 541, 528, 532, 533, 534, 21, 379, 378, 19, 17, 15, 13, 11, 9, 7), (286, 288, 289, 287), (524, 717, 374, 320, 497), (511, 715, 348, 350, 512), (519, 364, 366, 520), (127, 125, 124, 126), (324, 9, 11, 326), (545, 547, 549, 551, 553, 555, 557, 559, 561, 563, 565, 567, 569, 571, 573, 575, 577, 579, 581, 583, 585, 587, 589, 591, 593, 595, 597, 599, 601, 603, 605, 543), (180, 178, 615, 613), (163, 161, 160, 162), (157, 159, 634, 636), (350, 35, 37, 352), (129, 127, 126, 128), (21, 534, 41, 39, 37, 35, 33, 31, 29, 27, 25, 23), (512, 350, 352, 513), (322, 1, 527, 7, 316, 721, 720), (258, 260, 261, 259), (310, 312, 313, 311), (364, 49, 51, 366), (177, 175, 174, 176), (282, 284, 285, 283), (495, 316, 324, 499), (505, 336, 338, 506), (517, 714, 360, 362, 716, 518), (254, 256, 257, 255), (280, 282, 283, 281), (256, 258, 259, 257), (179, 177, 176, 178), (181, 179, 178, 180), (187, 185, 184, 186), (342, 27, 29, 344), (372, 57, 59, 374), (356, 41, 43, 358), (360, 45, 47, 362), (282, 280, 570, 572), (532, 528, 535, 534, 533), (272, 270, 560, 562), (276, 278, 279, 277), (284, 286, 287, 285), (310, 308, 598, 600), (305, 307, 597, 595), (288, 290, 291, 289), (270, 272, 273, 271), (290, 288, 578, 580), (265, 267, 557, 555), (271, 273, 563, 561), (266, 264, 554, 556), (268, 270, 271, 269), (300, 302, 303, 301), (278, 276, 566, 568), (312, 310, 600, 602), (340, 25, 27, 342), (293, 295, 585, 583), (288, 286, 576, 578), (254, 252, 542, 544), (299, 301, 591, 589), (262, 264, 265, 263), (281, 283, 573, 571), (542, 604, 602, 600, 598, 596, 594, 592, 590, 588, 586, 584, 582, 580, 578, 576, 574, 572, 570, 568, 566, 564, 562, 560, 558, 556, 554, 552, 550, 548, 546, 544), (348, 33, 35, 350), (308, 306, 596, 598), (304, 302, 592, 594), (291, 293, 583, 581), (276, 274, 564, 566), (306, 304, 594, 596), (263, 265, 555, 553), (252, 314, 604, 542), (275, 277, 567, 565), (301, 303, 593, 591), (273, 275, 565, 563), (259, 261, 551, 549), (315, 253, 543, 605), (258, 256, 546, 548), (284, 282, 572, 574), (295, 297, 587, 585), (260, 258, 548, 550), (307, 309, 599, 597), (311, 313, 603, 601), (270, 268, 558, 560), (294, 292, 582, 584), (285, 287, 577, 575), (309, 311, 601, 599), (267, 269, 559, 557), (253, 255, 545, 543), (302, 300, 590, 592), (313, 315, 605, 603), (374, 59, 3, 320), (300, 298, 588, 590), (287, 289, 579, 577), (257, 259, 549, 547), (277, 279, 569, 567), (296, 294, 584, 586), (268, 266, 556, 558), (298, 296, 586, 588), (262, 260, 550, 552), (297, 299, 589, 587), (292, 290, 580, 582), (529, 538, 539, 531, 530), (303, 305, 595, 593), (536, 541, 540, 537), (160, 158, 635, 633), (131, 133, 704, 706), (167, 169, 624, 626), (144, 142, 695, 693), (269, 271, 561, 559), (138, 136, 701, 699), (165, 167, 626, 628), (314, 312, 602, 604), (133, 135, 702, 704), (185, 187, 606, 608), (130, 128, 709, 707), (182, 180, 613, 611), (175, 177, 616, 618), (162, 160, 633, 631), (283, 285, 575, 573), (166, 164, 629, 627), (159, 161, 632, 634), (541, 536, 535, 528), (151, 153, 678, 680), (140, 138, 699, 697), (143, 145, 692, 694), (256, 254, 544, 546), (264, 262, 552, 554), (186, 184, 609, 607), (127, 129, 708, 710), (289, 291, 581, 579), (172, 170, 623, 621), (147, 149, 686, 690), (128, 126, 711, 709), (255, 257, 547, 545), (126, 124, 713, 711), (149, 151, 680, 686), (158, 156, 637, 635), (155, 157, 636, 676), (169, 171, 622, 624), (171, 173, 620, 622), (178, 176, 617, 615), (148, 146, 691, 687), (141, 143, 694, 696), (184, 182, 611, 609), (145, 147, 690, 692), (274, 272, 562, 564), (142, 140, 697, 695), (150, 148, 687, 681), (286, 284, 574, 576), (179, 181, 612, 614), (164, 162, 631, 629), (146, 144, 693, 691), (280, 278, 568, 570), (606, 712, 710, 708, 706, 704, 702, 700, 698, 696, 694, 692, 690, 686, 680, 678, 676, 636, 634, 632, 630, 628, 626, 624, 622, 620, 618, 616, 614, 612, 610, 608), (163, 165, 628, 630), (156, 154, 677, 637), (125, 127, 710, 712), (170, 168, 625, 623), (279, 281, 571, 569), (173, 175, 618, 620), (124, 186, 607, 713), (153, 155, 676, 678), (174, 172, 621, 619), (136, 134, 703, 701), (177, 179, 614, 616), (152, 150, 681, 679), (181, 183, 610, 612), (168, 166, 627, 625), (137, 139, 698, 700), (261, 263, 553, 551), (154, 152, 679, 677), (183, 185, 608, 610), (671, 670, 517, 511), (672, 673, 524, 518), (343, 674, 675, 345), (508, 509, 675, 674), (342, 344, 719, 718), (20, 22, 24, 26, 28, 30, 32, 34, 36, 38, 40, 391), (5, 0, 384, 386, 395, 52, 54, 56, 58, 2), (44, 46, 48, 50, 52, 395, 394, 393, 392, 391, 40, 42), (317, 683, 689, 685, 495), (498, 684, 688, 682, 323), (684, 685, 689, 688), (682, 688, 689, 683), (316, 495, 685, 723, 721), (498, 322, 720, 722, 684), (684, 722, 723, 685), (720, 721, 723, 722)])
me_cube.polygons.foreach_set('use_smooth', [0, 1, 0, 1, 0, 0, 0, 0, 0, 0, 0, 0, 0, 0, 0, 0, 0, 1, 0, 1, 1, 1, 0, 0, 0, 0, 0, 0, 0, 1, 1, 1, 1, 1, 1, 0, 0, 0, 0, 1, 1, 1, 1, 1, 0, 0, 0, 0, 0, 0, 0, 0, 0, 0, 0, 0, 0, 0, 0, 0, 0, 0, 0, 0, 0, 0, 1, 1, 1, 0, 0, 0, 0, 1, 1, 0, 1, 0, 0, 0, 0, 0, 0, 0, 0, 0, 0, 0, 0, 0, 0, 0, 0, 0, 0, 0, 0, 0, 0, 0, 0, 0, 0, 0, 0, 0, 0, 0, 0, 0, 0, 0, 0, 0, 0, 0, 0, 0, 0, 0, 0, 0, 0, 0, 0, 0, 1, 0, 0, 0, 0, 0, 0, 0, 0, 0, 0, 1, 1, 1, 1, 0, 0, 0, 0, 0, 0, 0, 0, 0, 0, 1, 0, 0, 0, 0, 0, 0, 0, 0, 0, 0, 0, 0, 0, 0, 0, 0, 1, 0, 0, 1, 0, 1, 1, 0, 0, 1, 0, 1, 0, 0, 0, 0, 0, 0, 0, 0, 0, 0, 0, 0, 0, 1, 0, 0, 0, 1, 1, 0, 0, 0, 0, 0, 0, 1, 1, 0, 0, 0, 0, 0, 0, 0, 0, 1, 0, 0, 0, 0, 0, 0, 0, 0, 0, 0, 0, 0, 0, 0, 0, 0, 0, 0, 0, 0, 0, 0, 0, 0, 0, 0, 0, 0, 0, 0, 0, 0, 0, 0, 0, 0, 0, 0, 0, 0, 0, 0, 0, 0, 0, 0, 0, 0, 0, 0, 0, 0, 0, 0, 0, 0, 0, 0, 0, 0, 0, 0, 0, 0, 0, 0, 0, 0, 0, 0, 0, 0, 0, 0, 0, 0, 0, 0, 0, 0, 0, 0, 0, 0, 0, 0, 0, 0, 0, 0, 0, 0, 0, 0, 0, 0, 0, 0, 0, 0, 0, 0, 0, 0, 0, 0, 0, 0, 0, 0, 0, 0, 0, 0, 0, 0, 0, 0, 0, 0, 0, 0, 0, 0, 0, 0, 0, 0, 0, 0, 0, 0, 0, 0, 0, 0, 0, 0, 0, 0, 0, 0, 0, 0, 0, 0, 0, 0, 0, 0, 0, 0, 0, 0, 0, 0, 1, 0, 0, 0, 0, 0, 0, 0, 0, 1, 0, 0, 0, 0, 0, 1, 1, 0, 0, 0, 0, 0, 0, 0, 1, 0, 0, 0, 0, 0, 0, 0, 0, 0, 0, 0, 0, 0, 0, 0, 0, 0, 0, 0, 0, 1, 0, 0, 0, 0, 0, 0, 0, 0, 0, 0, 0, 0, 0, 0, 0, 0, 0, 0, 0, 0, 0, 0, 0, 0, 0, 0, 0, 0, 0, 0, 0, 0, 0, 0, 0, 0, 0, 0, 0, 0, 0, 0, 0, 0, 0, 0, 0, 0, 0, 0, 0, 0, 0, 0, 0, 0, 0, 0, 0, 0, 0, 0, 0, 0, 0, 0, 0, 0, 0, 0, 0, 0, 0, 0, 0, 0, 0, 0, 0, 0, 0, 0, 0, 0, 0, 0, 0, 0, 0, 0, 0, 0, 0, 0, 0, 0, 0, 0, 0, 0, 0, 0, 0, 0, 0, 0, 0, 0, 0, 0, 0, 0, 0, 0, 0, 0, 0, 0, 1, 1, 1, 0, 0, 0, 1, 1, 1, 1, 1, 1, 1, 1])
me_cube.polygons.foreach_set('material_index', [0, 0, 2, 0, 2, 0, 0, 0, 0, 2, 2, 2, 0, 2, 2, 2, 2, 1, 0, 0, 0, 0, 0, 0, 0, 0, 2, 0, 2, 3, 0, 0, 0, 0, 0, 0, 0, 0, 0, 0, 0, 0, 4, 0, 0, 0, 0, 0, 0, 0, 0, 0, 0, 0, 0, 0, 0, 0, 2, 2, 2, 2, 0, 2, 0, 2, 1, 0, 0, 0, 0, 0, 0, 3, 0, 0, 0, 2, 2, 2, 2, 2, 0, 0, 0, 0, 0, 2, 2, 0, 0, 2, 2, 2, 2, 2, 2, 2, 2, 2, 2, 2, 2, 2, 2, 2, 2, 2, 2, 2, 2, 2, 2, 2, 2, 2, 2, 2, 2, 2, 2, 2, 2, 2, 2, 2, 0, 0, 2, 2, 2, 0, 2, 2, 2, 0, 0, 0, 0, 0, 0, 0, 2, 2, 0, 2, 0, 0, 0, 2, 0, 0, 2, 2, 0, 2, 2, 2, 2, 2, 2, 2, 0, 2, 2, 0, 2, 0, 0, 0, 0, 0, 2, 0, 0, 0, 2, 0, 2, 0, 0, 2, 2, 2, 2, 0, 2, 2, 2, 0, 2, 2, 2, 0, 2, 0, 0, 0, 0, 2, 0, 2, 0, 0, 0, 0, 0, 2, 0, 2, 2, 2, 2, 2, 2, 0, 2, 2, 2, 2, 0, 0, 2, 2, 0, 2, 1, 0, 1, 2, 1, 2, 2, 2, 2, 2, 2, 2, 2, 2, 2, 2, 2, 2, 2, 2, 2, 2, 2, 2, 2, 2, 0, 2, 2, 2, 2, 2, 2, 2, 2, 2, 2, 2, 2, 2, 2, 2, 2, 2, 2, 2, 2, 2, 2, 2, 2, 2, 2, 2, 2, 2, 2, 2, 2, 2, 2, 2, 2, 2, 2, 2, 2, 2, 2, 2, 2, 0, 2, 2, 2, 2, 2, 2, 2, 2, 2, 2, 2, 2, 2, 2, 2, 2, 2, 2, 2, 2, 2, 2, 2, 2, 2, 2, 2, 2, 2, 2, 2, 2, 2, 2, 2, 2, 2, 2, 2, 0, 2, 2, 2, 2, 2, 2, 2, 2, 2, 2, 2, 2, 2, 2, 2, 2, 2, 2, 2, 2, 2, 2, 2, 2, 2, 0, 2, 2, 0, 2, 0, 0, 0, 2, 0, 0, 2, 2, 2, 0, 2, 0, 0, 0, 2, 2, 0, 2, 2, 0, 0, 0, 2, 2, 2, 2, 2, 2, 4, 0, 0, 0, 2, 1, 2, 2, 2, 2, 2, 2, 2, 2, 2, 2, 2, 2, 2, 2, 2, 0, 2, 2, 2, 2, 2, 2, 0, 0, 2, 2, 2, 2, 2, 2, 2, 2, 2, 2, 2, 2, 2, 2, 2, 2, 2, 2, 2, 2, 2, 2, 2, 2, 2, 2, 0, 2, 2, 2, 2, 2, 2, 2, 2, 2, 2, 1, 2, 1, 2, 2, 2, 2, 2, 2, 2, 2, 2, 2, 2, 2, 2, 2, 2, 2, 2, 0, 2, 2, 2, 2, 2, 2, 2, 2, 2, 2, 2, 2, 2, 2, 2, 2, 2, 2, 2, 2, 2, 2, 2, 2, 2, 2, 2, 2, 2, 2, 2, 0, 2, 2, 2, 2, 2, 2, 2, 2, 2, 2, 2, 2, 2, 2, 2, 2, 2, 2, 0, 0, 4, 0, 4, 0, 0, 0, 0, 0, 0, 1, 0, 0, 0, 1])
_uv = me_cube.uv_layers.new(name='UVMap')
_uv.uv.foreach_set('vector', [0.0, 0.0, 0.0, 0.0, 0.0, 0.0, 0.0, 0.0, 0.0, 0.0, 0.0, 0.0, 0.0, 0.0, 0.0, 0.0, 0.9062, 0.5, 0.9062, 1.0, 0.875, 1.0, 0.875, 0.5, 0.0, 0.0, 0.0, 0.0, 0.0, 0.0, 0.0, 0.0, 0.8125, 0.5, 0.8125, 1.0, 0.7812, 1.0, 0.7812, 0.5, 0.0, 0.0, 0.0, 0.0, 0.0, 0.0, 0.0, 0.0, 0.0, 0.0, 0.0, 0.0, 0.0, 0.0, 0.0, 0.0, 0.0, 0.0, 0.0, 0.0, 0.0, 0.0, 0.0, 0.0, 0.0, 0.0, 0.0, 0.0, 0.0, 0.0, 0.0, 0.0, 0.0, 0.0, 0.5625, 0.5, 0.5625, 1.0, 0.5312, 1.0, 0.5312, 0.5, 0.03125, 0.5, 0.03125, 1.0, 0.0, 1.0, 0.0, 0.5, 0.1562, 0.5, 0.1562, 1.0, 0.125, 1.0, 0.125, 0.5, 0.0, 0.0, 0.0, 0.0, 0.0, 0.0, 0.0, 0.0, 0.0, 0.0, 0.0, 0.0, 0.0, 0.0, 0.0, 0.0, 0.0, 0.0, 0.0, 0.0, 0.0, 0.0, 0.0, 0.0, 0.0, 0.0, 0.0, 0.0, 0.0, 0.0, 0.0, 0.0, 0.0, 0.0, 0.0, 0.0, 0.0, 0.0, 0.0, 0.0, 0.0, 0.0, 0.3438, 0.5, 0.3438, 1.0, 0.3125, 1.0, 0.3125, 0.5, 0.4688, 0.5, 0.4688, 1.0, 0.4375, 1.0, 0.4375, 0.5, 0.6875, 0.5, 0.6875, 1.0, 0.6562, 1.0, 0.6562, 0.5, 0.7812, 0.5, 0.7812, 1.0, 0.75, 1.0, 0.75, 0.5, 0.0, 0.0, 0.0, 0.0, 0.0, 0.0, 0.0, 0.0, 0.0, 0.0, 0.0, 0.0, 0.0, 0.0, 0.0, 0.0, 0.0, 0.0, 0.0, 0.0, 0.0, 0.0, 0.0, 0.0, 0.0, 0.0, 0.0, 0.0, 0.0, 0.0, 0.0, 0.0, 0.0, 0.0, 0.0, 0.0, 0.0, 0.0, 0.0, 0.0, 0.0, 0.0, 0.0, 0.0, 0.0, 0.0, 0.0, 0.0, 0.0, 0.0, 0.0, 0.0, 0.0, 0.0, 0.0, 0.0, 0.0, 0.0, 0.0, 0.0, 0.0, 0.0, 0.0, 0.0, 0.0, 0.0, 0.0, 0.0, 0.0, 0.0, 0.0, 0.0, 0.0, 0.0, 0.0, 0.0, 0.0, 0.0, 0.0, 0.0, 0.125, 0.5, 0.125, 1.0, 0.09375, 1.0, 0.09375, 0.5, 0.0, 0.0, 0.0, 0.0, 0.0, 0.0, 0.0, 0.0, 0.0625, 0.5, 0.0625, 1.0, 0.03125, 1.0, 0.03125, 0.5, 0.0, 0.0, 0.0, 0.0, 0.0, 0.0, 0.0, 0.0, 0.0, 0.0, 0.0, 0.0, 0.0, 0.0, 0.0, 0.0, 0.0, 0.0, 0.0, 0.0, 0.0, 0.0, 0.0, 0.0, 0.0, 0.0, 0.0, 0.0, 0.0, 0.0, 0.0, 0.0, 0.0, 0.0, 0.0, 0.0, 0.0, 0.0, 0.0, 0.0, 0.0, 0.0, 0.0, 0.0, 0.0, 0.0, 0.0, 0.0, 0.0, 0.0, 0.0, 0.0, 0.0, 0.0, 0.0, 0.0, 0.0, 0.0, 0.0, 0.0, 0.0, 0.0, 0.0, 0.0, 0.0, 0.0, 0.0, 0.0, 0.0, 0.0, 0.0, 0.0, 0.0, 0.0, 0.0, 0.0, 0.0, 0.0, 0.0, 0.0, 0.0, 0.0, 0.0, 0.0, 0.0, 0.0, 0.0, 0.0, 0.0, 0.0, 0.0, 0.0, 0.0, 0.0, 0.0, 0.0, 0.0, 0.0, 0.0, 0.0, 0.0, 0.0, 0.0, 0.0, 0.0, 0.0, 0.0, 0.0, 0.0, 0.0, 0.0, 0.0, 0.0, 0.0, 0.0, 0.0, 0.0, 0.0, 0.0, 0.0, 0.0, 0.0, 0.0, 0.0, 0.0, 0.0, 0.0, 0.0, 0.0, 0.0, 0.0, 0.0, 0.0, 0.0, 0.0, 0.0, 0.0, 0.0, 0.0, 0.0, 0.0, 0.0, 0.0, 0.0, 0.0, 0.0, 0.0, 0.0, 0.0, 0.0, 0.0, 0.0, 0.0, 0.0, 0.0, 0.0, 0.0, 0.0, 0.0, 0.0, 0.0, 0.0, 0.0, 0.0, 0.0, 0.0, 0.0, 0.0, 0.0, 0.0, 0.0, 0.0, 0.0, 0.0, 0.0, 0.0, 0.0, 0.0, 0.0, 0.0, 0.0, 0.0, 0.0, 0.0, 0.0, 0.0, 0.0, 0.0, 0.0, 0.0, 0.0, 0.0, 0.0, 0.0, 0.0, 0.0, 0.0, 0.0, 0.0, 0.0, 0.0, 0.0, 0.0, 0.0, 0.0, 0.0, 0.0, 0.0, 0.0, 0.0, 0.0, 0.0, 0.0, 0.0, 0.0, 0.0, 0.0, 0.0, 0.0, 0.0, 0.0, 0.0, 0.0, 0.0, 0.0, 0.0, 0.0, 0.0, 0.0, 0.0, 0.0, 0.0, 0.0, 0.0, 0.0, 0.0, 0.0, 0.0, 0.09375, 0.5, 0.09375, 1.0, 0.0625, 1.0, 0.0625, 0.5, 0.125, 0.5, 0.125, 1.0, 0.09375, 1.0, 0.09375, 0.5, 0.25, 0.5, 0.2812, 0.5, 0.2812, 0.5, 0.25, 0.5, 0.1562, 0.5, 0.125, 0.5, 0.125, 1.0, 0.1562, 1.0, 0.0, 0.0, 0.0, 0.0, 0.0, 0.0, 0.0, 0.0, 0.3438, 0.5, 0.3125, 0.5, 0.3125, 1.0, 0.3438, 1.0, 0.0, 0.0, 0.0, 0.0, 0.0, 0.0, 0.0, 0.0, 0.0, 0.0, 0.6875, 0.5, 0.6562, 0.5, 0.6562, 1.0, 0.6875, 1.0, 0.0, 0.0, 0.0, 0.0, 0.0, 0.0, 0.0, 0.0, 0.0, 0.0, 0.0, 0.0, 0.0, 0.0, 0.0, 0.0, 0.0, 0.0, 0.0, 0.0, 0.0, 0.0, 0.0, 0.0, 0.0, 0.0, 0.0, 0.0, 0.0, 0.0, 0.0, 0.0, 0.0, 0.0, 0.0, 0.0, 0.0, 0.0, 0.0, 0.0, 0.0, 0.0, 0.0, 0.0, 0.0, 0.0, 0.0, 0.0, 0.0, 0.0, 0.0, 0.0, 0.0, 0.0, 0.0, 0.0, 0.0, 0.0, 0.0, 0.0, 0.0, 0.0, 0.0, 0.0, 0.0, 0.0, 0.0, 0.0, 0.0, 0.0, 0.0, 0.0, 0.0, 0.0, 0.0, 0.0, 0.0, 0.0, 0.0, 0.0, 0.0, 0.0, 0.0, 0.0, 0.0, 0.0, 0.0, 0.0, 0.0, 0.0, 0.0, 0.0, 0.0, 0.0, 0.0, 0.0, 0.0, 0.0, 0.0, 0.0, 0.0, 0.0, 0.0, 0.0, 0.125, 0.5, 0.09375, 0.5, 0.09375, 1.0, 0.125, 1.0, 0.4062, 0.5, 0.375, 0.5, 0.375, 1.0, 0.4062, 1.0, 0.1875, 0.5, 0.1562, 0.5, 0.1562, 1.0, 0.1875, 1.0, 0.7812, 0.5, 0.75, 0.5, 0.75, 1.0, 0.7812, 1.0, 0.4062, 0.5, 0.375, 0.5, 0.375, 1.0, 0.4062, 1.0, 0.0, 0.0, 0.0, 0.0, 0.0, 0.0, 0.0, 0.0, 0.0, 0.0, 0.0, 0.0, 0.0, 0.0, 0.0, 0.0, 0.0, 0.0, 0.0, 0.0, 0.0, 0.0, 0.0, 0.0, 0.0, 0.0, 0.0, 0.0, 0.0, 0.0, 0.0, 0.0, 0.0, 0.0, 0.0, 0.0, 0.0, 0.0, 0.0, 0.0, 0.1875, 0.5, 0.1562, 0.5, 0.1562, 1.0, 0.1875, 1.0, 0.3438, 0.5, 0.3125, 0.5, 0.3125, 1.0, 0.3438, 1.0, 0.0, 0.0, 0.0, 0.0, 0.0, 0.0, 0.0, 0.0, 0.0, 0.0, 0.0, 0.0, 0.0, 0.0, 0.0, 0.0, 0.5312, 0.5, 0.5, 0.5, 0.5, 1.0, 0.5312, 1.0, 0.2812, 0.5, 0.25, 0.5, 0.25, 1.0, 0.2812, 1.0, 0.4375, 0.5, 0.4062, 0.5, 0.4062, 1.0, 0.4375, 1.0, 0.03125, 0.5, 0.03125, 1.0, 0.0, 1.0, 0.0, 0.5, 0.1562, 0.5, 0.1562, 1.0, 0.125, 1.0, 0.125, 0.5, 0.1875, 0.5, 0.1875, 1.0, 0.1562, 1.0, 0.1562, 0.5, 0.2188, 0.5, 0.2188, 1.0, 0.1875, 1.0, 0.1875, 0.5, 0.25, 0.5, 0.25, 1.0, 0.2188, 1.0, 0.2188, 0.5, 0.2812, 0.5, 0.2812, 1.0, 0.25, 1.0, 0.25, 0.5, 0.3125, 0.5, 0.3125, 1.0, 0.2812, 1.0, 0.2812, 0.5, 0.3438, 0.5, 0.3438, 1.0, 0.3125, 1.0, 0.3125, 0.5, 0.375, 0.5, 0.375, 1.0, 0.3438, 1.0, 0.3438, 0.5, 0.4062, 0.5, 0.4062, 1.0, 0.375, 1.0, 0.375, 0.5, 0.4375, 0.5, 0.4375, 1.0, 0.4062, 1.0, 0.4062, 0.5, 0.4688, 0.5, 0.4688, 1.0, 0.4375, 1.0, 0.4375, 0.5, 0.5, 0.5, 0.5, 1.0, 0.4688, 1.0, 0.4688, 0.5, 0.5312, 0.5, 0.5312, 1.0, 0.5, 1.0, 0.5, 0.5, 0.5625, 0.5, 0.5625, 1.0, 0.5312, 1.0, 0.5312, 0.5, 0.5938, 0.5, 0.5938, 1.0, 0.5625, 1.0, 0.5625, 0.5, 0.625, 0.5, 0.625, 1.0, 0.5938, 1.0, 0.5938, 0.5, 0.6562, 0.5, 0.6562, 1.0, 0.625, 1.0, 0.625, 0.5, 0.6875, 0.5, 0.6875, 1.0, 0.6562, 1.0, 0.6562, 0.5, 0.7188, 0.5, 0.7188, 1.0, 0.6875, 1.0, 0.6875, 0.5, 0.75, 0.5, 0.75, 1.0, 0.7188, 1.0, 0.7188, 0.5, 0.7812, 0.5, 0.7812, 1.0, 0.75, 1.0, 0.75, 0.5, 0.8125, 0.5, 0.8125, 1.0, 0.7812, 1.0, 0.7812, 0.5, 0.8438, 0.5, 0.8438, 1.0, 0.8125, 1.0, 0.8125, 0.5, 0.875, 0.5, 0.875, 1.0, 0.8438, 1.0, 0.8438, 0.5, 0.9062, 0.5, 0.9062, 1.0, 0.875, 1.0, 0.875, 0.5, 0.9375, 0.5, 0.9375, 1.0, 0.9062, 1.0, 0.9062, 0.5, 0.9688, 0.5, 0.9688, 1.0, 0.9375, 1.0, 0.9375, 0.5, 1.0, 0.5, 1.0, 1.0, 0.9688, 1.0, 0.9688, 0.5, 1.0, 0.5, 1.0, 1.0, 0.9688, 1.0, 0.9688, 0.5, 0.875, 0.5, 0.875, 1.0, 0.8438, 1.0, 0.8438, 0.5, 0.9688, 0.5, 0.9688, 1.0, 0.9375, 1.0, 0.9375, 0.5, 0.0, 0.0, 0.0, 0.0, 0.0, 0.0, 0.0, 0.0, 0.0, 0.0, 0.0, 0.0, 0.0, 0.0, 0.0, 0.0, 0.0, 0.0, 0.875, 0.5, 0.8438, 0.5, 0.8438, 1.0, 0.875, 1.0, 0.8438, 1.0, 0.8125, 1.0, 0.8125, 1.0, 0.8438, 1.0, 0.5938, 0.5, 0.5625, 0.5, 0.5625, 1.0, 0.5938, 1.0, 0.0, 0.0, 0.0, 0.0, 0.0, 0.0, 0.0, 0.0, 0.2188, 0.5, 0.1875, 0.5, 0.1875, 1.0, 0.2188, 1.0, 0.03125, 0.5, 0.0, 0.5, 0.0, 1.0, 0.03125, 1.0, 0.375, 0.5, 0.3438, 0.5, 0.3438, 1.0, 0.375, 1.0, 0.0, 0.0, 0.0, 0.0, 0.0, 0.0, 0.0, 0.0, 0.0, 0.0, 0.0, 0.0, 0.0, 0.0, 0.0, 0.0, 0.0, 0.0, 0.0, 0.0, 0.0, 0.0, 0.0, 0.0, 0.0, 0.0, 0.0, 0.0, 0.0, 0.0, 0.0, 0.0, 0.0, 0.0, 0.0, 0.0, 0.0, 0.0, 0.0, 0.0, 0.0, 0.0, 0.0, 0.0, 0.0, 0.0, 0.0, 0.0, 0.0, 0.0, 0.0, 0.0, 0.0, 0.0, 0.0, 0.0, 0.0, 0.0, 0.0, 0.0, 0.0, 0.0, 0.0, 0.0, 0.0, 0.0, 0.0, 0.0, 0.0, 0.0, 0.0, 0.0, 0.0, 0.0, 0.0, 0.0, 0.0, 0.0, 0.0, 0.0, 0.0, 0.0, 0.0, 0.0, 0.0, 0.0, 0.0, 0.0, 0.0, 0.0, 0.0, 0.0, 0.0, 0.0, 0.0, 0.0, 0.0, 0.0, 0.0, 0.0, 0.0, 0.0, 0.0, 0.0, 0.0, 0.0, 0.0, 0.0, 0.0, 0.0, 0.0, 0.0, 0.4688, 0.5, 0.4375, 0.5, 0.4375, 1.0, 0.4688, 1.0, 0.7188, 0.5, 0.6875, 0.5, 0.6875, 1.0, 0.7188, 1.0, 0.0, 0.0, 0.0, 0.0, 0.0, 0.0, 0.0, 0.0, 0.5938, 0.5, 0.625, 0.5, 0.625, 0.5, 0.5938, 0.5, 0.0, 0.0, 0.0, 0.0, 0.0, 0.0, 0.0, 0.0, 0.0, 0.0, 0.0, 0.0, 0.0, 0.0, 0.0, 0.0, 0.0, 0.0, 0.0, 0.0, 0.0, 0.0, 0.0, 0.0, 0.1562, 0.5, 0.125, 0.5, 0.125, 1.0, 0.1562, 1.0, 0.0, 0.0, 0.0, 0.0, 0.0, 0.0, 0.0, 0.0, 0.0, 0.0, 0.0, 0.0, 0.0, 0.0, 0.0, 0.0, 0.375, 0.5, 0.3438, 0.5, 0.3438, 1.0, 0.375, 1.0, 0.3125, 0.5, 0.2812, 0.5, 0.2812, 1.0, 0.3125, 1.0, 0.0, 0.0, 0.0, 0.0, 0.0, 0.0, 0.0, 0.0, 0.0, 0.0, 0.0, 0.0, 0.0, 0.0, 0.0, 0.0, 0.0, 0.0, 0.0, 0.0, 0.0, 0.0, 0.0, 0.0, 0.5, 0.5, 0.4688, 0.5, 0.4688, 1.0, 0.5, 1.0, 0.6875, 0.5, 0.6562, 0.5, 0.6562, 1.0, 0.6875, 1.0, 0.75, 0.5, 0.7188, 0.5, 0.7188, 1.0, 0.75, 1.0, 0.5938, 0.5, 0.5625, 0.5, 0.5625, 1.0, 0.5938, 1.0, 0.5625, 0.5, 0.5312, 0.5, 0.5312, 1.0, 0.5625, 1.0, 0.1562, 1.0, 0.125, 1.0, 0.125, 1.0, 0.1562, 1.0, 0.1875, 0.5, 0.1875, 1.0, 0.1562, 1.0, 0.1562, 0.5, 0.0, 0.0, 0.0, 0.0, 0.0, 0.0, 0.0, 0.0, 0.0, 0.0, 0.0625, 0.5, 0.0625, 1.0, 0.03125, 1.0, 0.03125, 0.5, 0.03125, 0.5, 0.0, 0.5, 0.0, 1.0, 0.03125, 1.0, 0.0, 0.0, 0.0, 0.0, 0.0, 0.0, 0.0, 0.0, 0.7812, 0.5, 0.75, 0.5, 0.75, 1.0, 0.7812, 1.0, 0.0, 0.0, 0.0, 0.0, 0.0, 0.0, 0.0, 0.0, 0.0, 0.0, 0.0, 0.0, 0.0, 0.0, 0.0, 0.0, 0.0, 0.0, 0.0, 0.0, 0.0, 0.0, 0.0, 0.0, 0.0, 0.0, 0.0, 0.0, 0.0, 0.0, 0.0, 0.0, 0.0, 0.0, 0.0, 0.0, 0.0, 0.0, 0.0, 0.0, 0.0, 0.0, 0.0, 0.0, 0.0, 0.0, 0.125, 0.5, 0.09375, 0.5, 0.09375, 1.0, 0.125, 1.0, 0.0, 0.0, 0.0, 0.0, 0.0, 0.0, 0.0, 0.0, 0.0, 0.0, 0.0, 0.0, 0.0, 0.0, 0.0, 0.0, 0.0, 0.0, 0.0, 0.0, 0.0, 0.0, 0.0, 0.0, 0.1875, 1.0, 0.1562, 1.0, 0.1562, 1.0, 0.1875, 1.0, 0.0, 0.0, 0.0, 0.0, 0.0, 0.0, 0.0, 0.0, 0.25, 0.5, 0.2188, 0.5, 0.2188, 1.0, 0.25, 1.0, 0.0, 0.0, 0.0, 0.0, 0.0, 0.0, 0.0, 0.0, 0.0, 0.0, 0.0, 0.0, 0.0, 0.0, 0.0, 0.0, 0.09375, 0.5, 0.125, 0.5, 0.125, 0.5, 0.09375, 0.5, 0.6562, 0.5, 0.6562, 1.0, 0.625, 1.0, 0.625, 0.5, 0.0, 0.5, 0.03125, 0.5, 0.03125, 0.5, 0.0, 0.5, 0.5938, 0.5, 0.5938, 1.0, 0.5625, 1.0, 0.5625, 0.5, 0.0, 0.0, 0.0, 0.0, 0.0, 0.0, 0.0, 0.0, 0.5312, 0.5, 0.5312, 1.0, 0.5, 1.0, 0.5, 0.5, 0.2188, 0.5, 0.1875, 0.5, 0.1875, 1.0, 0.2188, 1.0, 0.4062, 0.5, 0.4062, 1.0, 0.375, 1.0, 0.375, 0.5, 0.0, 0.0, 0.0, 0.0, 0.0, 0.0, 0.0, 0.0, 0.2812, 0.5, 0.2812, 1.0, 0.25, 1.0, 0.25, 0.5, 0.8125, 0.5, 0.7812, 0.5, 0.7812, 1.0, 0.8125, 1.0, 0.2188, 0.5, 0.2188, 1.0, 0.1875, 1.0, 0.1875, 0.5, 0.0, 0.0, 0.0, 0.0, 0.0, 0.0, 0.0, 0.0, 0.09375, 0.5, 0.09375, 1.0, 0.0625, 1.0, 0.0625, 0.5, 0.0, 0.0, 0.0, 0.0, 0.0, 0.0, 0.0, 0.0, 0.0, 0.0, 0.0, 0.0, 0.0, 0.0, 0.0, 0.0, 0.0, 0.0, 0.0, 0.0, 0.0, 0.0, 0.0, 0.0, 0.0, 0.0, 0.0, 0.0, 0.0, 0.0, 0.0, 0.0, 0.2812, 0.5, 0.25, 0.5, 0.25, 1.0, 0.2812, 1.0, 0.0, 0.0, 0.0, 0.0, 0.0, 0.0, 0.0, 0.0, 0.0, 0.0, 0.6562, 0.5, 0.625, 0.5, 0.625, 1.0, 0.6562, 1.0, 0.0, 0.0, 0.0, 0.0, 0.0, 0.0, 0.0, 0.0, 0.0, 0.0, 0.0, 0.0, 0.0, 0.0, 0.0, 0.0, 0.0, 0.0, 0.0, 0.0, 0.0, 0.0, 0.0, 0.0, 0.0, 0.0, 0.0, 0.0, 0.0, 0.0, 0.0, 0.0, 0.0, 0.0, 0.0, 0.0, 0.0, 0.0, 0.0, 0.0, 0.0, 0.0, 0.0, 0.0, 0.0625, 0.5, 0.03125, 0.5, 0.03125, 1.0, 0.0625, 1.0, 0.0, 0.0, 0.0, 0.0, 0.0, 0.0, 0.0, 0.0, 0.9375, 0.5, 0.9062, 0.5, 0.9062, 1.0, 0.9375, 1.0, 0.9375, 0.5, 0.9375, 1.0, 0.9062, 1.0, 0.9062, 0.5, 1.0, 0.5, 0.9688, 0.5, 0.9688, 1.0, 1.0, 1.0, 0.8125, 0.5, 0.7812, 0.5, 0.7812, 1.0, 0.8125, 1.0, 0.8438, 0.5, 0.8438, 1.0, 0.8125, 1.0, 0.8125, 0.5, 0.9688, 0.5, 0.9375, 0.5, 0.9375, 1.0, 0.9688, 1.0, 0.0, 0.0, 0.0, 0.0, 0.0, 0.0, 0.0, 0.0, 0.6562, 0.5, 0.625, 0.5, 0.625, 1.0, 0.6562, 1.0, 0.25, 0.5, 0.25, 1.0, 0.2188, 1.0, 0.2188, 0.5, 0.3125, 0.5, 0.3125, 1.0, 0.2812, 1.0, 0.2812, 0.5, 0.4375, 0.5, 0.4375, 1.0, 0.4062, 1.0, 0.4062, 0.5, 0.0, 0.0, 0.0, 0.0, 0.0, 0.0, 0.0, 0.0, 0.0, 0.0, 0.0, 0.0, 0.0, 0.0, 0.0, 0.0, 0.375, 0.5, 0.375, 1.0, 0.3438, 1.0, 0.3438, 0.5, 0.5, 0.5, 0.5, 1.0, 0.4688, 1.0, 0.4688, 0.5, 0.0, 0.0, 0.0, 0.0, 0.0, 0.0, 0.0, 0.0, 0.7188, 0.5, 0.7188, 1.0, 0.6875, 1.0, 0.6875, 0.5, 0.0, 0.0, 0.0, 0.0, 0.0, 0.0, 0.0, 0.0, 0.0, 0.0, 0.0, 0.0, 0.0, 0.0, 0.0, 0.0, 0.0, 0.0, 0.0, 0.0, 0.0, 0.0, 0.0, 0.0, 0.0, 0.0, 0.75, 0.5, 0.75, 1.0, 0.7188, 1.0, 0.7188, 0.5, 0.0, 0.0, 0.0, 0.0, 0.0, 0.0, 0.0, 0.0, 0.0, 0.0, 0.625, 0.5, 0.625, 1.0, 0.5938, 1.0, 0.5938, 0.5, 0.2188, 1.0, 0.2188, 1.0, 0.1875, 1.0, 0.1875, 1.0, 0.75, 1.0, 0.75, 1.0, 0.7188, 1.0, 0.7188, 1.0, 0.4688, 1.0, 0.4688, 1.0, 0.4375, 1.0, 0.4375, 1.0, 0.6875, 0.5, 0.6875, 0.5, 0.7188, 0.5, 0.7188, 0.5, 0.125, 0.5, 0.125, 0.5, 0.1562, 0.5, 0.1562, 0.5, 0.1562, 1.0, 0.1562, 1.0, 0.125, 1.0, 0.125, 1.0, 0.375, 0.5, 0.375, 0.5, 0.4062, 0.5, 0.4062, 0.5, 0.4062, 1.0, 0.4062, 1.0, 0.375, 1.0, 0.375, 1.0, 0.625, 0.5, 0.625, 0.5, 0.6562, 0.5, 0.6562, 0.5, 0.6562, 1.0, 0.6562, 1.0, 0.625, 1.0, 0.625, 1.0, 0.875, 0.5, 0.875, 0.5, 0.9062, 0.5, 0.9062, 0.5, 0.9062, 1.0, 0.9062, 1.0, 0.875, 1.0, 0.875, 1.0, 0.03125, 0.5, 0.03125, 0.5, 0.0625, 0.5, 0.0625, 0.5, 0.0625, 1.0, 0.0625, 1.0, 0.03125, 1.0, 0.03125, 1.0, 0.2812, 0.5, 0.2812, 0.5, 0.3125, 0.5, 0.3125, 0.5, 0.3125, 1.0, 0.3125, 1.0, 0.2812, 1.0, 0.2812, 1.0, 0.5312, 0.5, 0.5312, 0.5, 0.5625, 0.5, 0.5625, 0.5, 0.5625, 1.0, 0.5625, 1.0, 0.5312, 1.0, 0.5312, 1.0, 0.5, 0.5, 0.5, 0.5, 0.5312, 0.5, 0.5312, 0.5, 0.5312, 1.0, 0.5312, 1.0, 0.5, 1.0, 0.5, 1.0, 0.0, 0.0, 0.0, 0.0, 0.0, 0.0, 0.0, 0.0, 0.0, 0.0, 0.0, 0.0, 0.0, 0.0, 0.0, 0.0, 0.0, 0.0, 0.0, 0.0, 0.0, 0.0, 0.0, 0.0, 0.0, 0.0, 0.0, 0.0, 0.0, 0.0, 0.0, 0.0, 0.0, 0.0, 0.0, 0.0, 0.0, 0.0, 0.0, 0.0, 0.0, 0.0, 0.0, 0.0, 0.0, 0.0, 0.0, 0.0, 0.0, 0.0, 0.0, 0.0, 0.0, 0.0, 0.0, 0.0, 0.0, 0.0, 0.0, 0.0, 0.0, 0.0, 0.0, 0.0, 0.1875, 0.5, 0.1875, 0.5, 0.2188, 0.5, 0.2188, 0.5, 0.0, 0.5, 0.0, 0.5, 0.03125, 0.5, 0.03125, 0.5, 0.6875, 1.0, 0.6875, 1.0, 0.6562, 1.0, 0.6562, 1.0, 0.8125, 0.5, 0.8125, 0.5, 0.8438, 0.5, 0.8438, 0.5, 0.09375, 0.5, 0.09375, 0.5, 0.125, 0.5, 0.125, 0.5, 0.03125, 1.0, 0.03125, 1.0, 0.0, 1.0, 0.0, 1.0, 0.9062, 0.5, 0.9062, 0.5, 0.9375, 0.5, 0.9375, 0.5, 0.8438, 1.0, 0.8438, 1.0, 0.8125, 1.0, 0.8125, 1.0, 0.125, 1.0, 0.125, 1.0, 0.09375, 1.0, 0.09375, 1.0, 0.25, 0.5, 0.25, 0.5, 0.2812, 0.5, 0.2812, 0.5, 0.9375, 1.0, 0.9375, 1.0, 0.9062, 1.0, 0.9062, 1.0, 0.2812, 1.0, 0.2812, 1.0, 0.25, 1.0, 0.25, 1.0, 0.3438, 0.5, 0.3438, 0.5, 0.375, 0.5, 0.375, 0.5, 0.7812, 0.5, 0.7812, 0.5, 0.8125, 0.5, 0.8125, 0.5, 0.7188, 0.5, 0.7188, 0.5, 0.75, 0.5, 0.75, 0.5, 0.0625, 0.5, 0.0625, 0.5, 0.09375, 0.5, 0.09375, 0.5, 0.4375, 0.5, 0.4375, 0.5, 0.4688, 0.5, 0.4688, 0.5, 0.8125, 1.0, 0.8125, 1.0, 0.7812, 1.0, 0.7812, 1.0, 0.375, 1.0, 0.375, 1.0, 0.3438, 1.0, 0.3438, 1.0, 0.2188, 0.5, 0.2188, 0.5, 0.25, 0.5, 0.25, 0.5, 0.9688, 0.5, 0.9688, 0.5, 1.0, 0.5, 1.0, 0.5, 0.09375, 1.0, 0.09375, 1.0, 0.0625, 1.0, 0.0625, 1.0, 0.1562, 0.5, 0.1562, 0.5, 0.1875, 0.5, 0.1875, 0.5, 0.75, 0.5, 0.75, 0.5, 0.7812, 0.5, 0.7812, 0.5, 0.5938, 0.5, 0.5938, 0.5, 0.625, 0.5, 0.625, 0.5, 0.5, 1.0, 0.5, 1.0, 0.4688, 1.0, 0.4688, 1.0, 1.0, 1.0, 1.0, 1.0, 0.9688, 1.0, 0.9688, 1.0, 0.3125, 0.5, 0.3125, 0.5, 0.3438, 0.5, 0.3438, 0.5, 0.1875, 1.0, 0.1875, 1.0, 0.1562, 1.0, 0.1562, 1.0, 0.25, 1.0, 0.25, 1.0, 0.2188, 1.0, 0.2188, 1.0, 0.625, 1.0, 0.625, 1.0, 0.5938, 1.0, 0.5938, 1.0, 0.7812, 1.0, 0.7812, 1.0, 0.75, 1.0, 0.75, 1.0, 0.4062, 0.5, 0.4062, 0.5, 0.4375, 0.5, 0.4375, 0.5, 0.3438, 1.0, 0.3438, 1.0, 0.3125, 1.0, 0.3125, 1.0, 0.7188, 1.0, 0.7188, 1.0, 0.6875, 1.0, 0.6875, 1.0, 0.8438, 0.5, 0.8438, 0.5, 0.875, 0.5, 0.875, 0.5, 0.4375, 1.0, 0.4375, 1.0, 0.4062, 1.0, 0.4062, 1.0, 0.5625, 0.5, 0.5625, 0.5, 0.5938, 0.5, 0.5938, 0.5, 0.9375, 0.5, 0.9375, 0.5, 0.9688, 0.5, 0.9688, 0.5, 0.875, 1.0, 0.875, 1.0, 0.8438, 1.0, 0.8438, 1.0, 0.6562, 0.5, 0.6562, 0.5, 0.6875, 0.5, 0.6875, 0.5, 0.5938, 1.0, 0.5938, 1.0, 0.5625, 1.0, 0.5625, 1.0, 0.9688, 1.0, 0.9688, 1.0, 0.9375, 1.0, 0.9375, 1.0, 0.4688, 0.5, 0.4688, 0.5, 0.5, 0.5, 0.5, 0.5, 0.0, 0.0, 0.0, 0.0, 0.0, 0.0, 0.0, 0.0, 0.0, 0.0, 0.0, 0.0, 0.0, 0.0, 0.0, 0.0, 0.0, 0.0, 0.0, 0.0, 0.0, 0.0, 0.0, 0.0, 0.0, 0.0, 0.0, 0.0, 0.0, 0.0, 0.0, 0.0, 0.0, 0.0, 0.0, 0.0, 0.0, 0.0, 0.0, 0.0, 0.0, 0.0, 0.0, 0.0, 0.0, 0.0, 0.0, 0.0, 0.0, 0.0, 0.0, 0.0, 0.0, 0.0, 0.0, 0.0, 0.0, 0.0, 0.0, 0.0, 0.0, 0.0, 0.0, 0.0, 0.5625, 1.0, 0.5625, 1.0, 0.5312, 1.0, 0.5312, 1.0, 0.6562, 0.5, 0.6562, 0.5, 0.6875, 0.5, 0.6875, 0.5, 0.3125, 0.5, 0.3125, 0.5, 0.3438, 0.5, 0.3438, 0.5, 0.9688, 1.0, 0.9688, 1.0, 0.9375, 1.0, 0.9375, 1.0, 0.2188, 1.0, 0.2188, 1.0, 0.1875, 1.0, 0.1875, 1.0, 0.2812, 1.0, 0.2812, 1.0, 0.25, 1.0, 0.25, 1.0, 0.625, 1.0, 0.625, 1.0, 0.5938, 1.0, 0.5938, 1.0, 0.7188, 0.5, 0.7188, 0.5, 0.75, 0.5, 0.75, 0.5, 0.7812, 0.5, 0.7812, 0.5, 0.8125, 0.5, 0.8125, 0.5, 0.375, 0.5, 0.375, 0.5, 0.4062, 0.5, 0.4062, 0.5, 0.03125, 0.5, 0.03125, 0.5, 0.0625, 0.5, 0.0625, 0.5, 0.6875, 1.0, 0.6875, 1.0, 0.6562, 1.0, 0.6562, 1.0, 0.5, 0.5, 0.5, 0.5, 0.5312, 0.5, 0.5312, 0.5, 0.3438, 1.0, 0.3438, 1.0, 0.3125, 1.0, 0.3125, 1.0, 0.4375, 0.5, 0.4375, 0.5, 0.4688, 0.5, 0.4688, 0.5, 0.8125, 1.0, 0.8125, 1.0, 0.7812, 1.0, 0.7812, 1.0, 0.09375, 0.5, 0.09375, 0.5, 0.125, 0.5, 0.125, 0.5, 0.75, 1.0, 0.75, 1.0, 0.7188, 1.0, 0.7188, 1.0, 0.8438, 0.5, 0.8438, 0.5, 0.875, 0.5, 0.875, 0.5, 0.4062, 1.0, 0.4062, 1.0, 0.375, 1.0, 0.375, 1.0, 0.2188, 0.5, 0.2188, 0.5, 0.25, 0.5, 0.25, 0.5, 0.0625, 1.0, 0.0625, 1.0, 0.03125, 1.0, 0.03125, 1.0, 0.9688, 0.5, 0.9688, 0.5, 1.0, 0.5, 1.0, 0.5, 0.5312, 1.0, 0.5312, 1.0, 0.5, 1.0, 0.5, 1.0, 0.9062, 0.5, 0.9062, 0.5, 0.9375, 0.5, 0.9375, 0.5, 0.1562, 0.5, 0.1562, 0.5, 0.1875, 0.5, 0.1875, 0.5, 0.5625, 0.5, 0.5625, 0.5, 0.5938, 0.5, 0.5938, 0.5, 0.125, 1.0, 0.125, 1.0, 0.09375, 1.0, 0.09375, 1.0, 0.25, 1.0, 0.25, 1.0, 0.2188, 1.0, 0.2188, 1.0, 0.875, 1.0, 0.875, 1.0, 0.8438, 1.0, 0.8438, 1.0, 0.4688, 1.0, 0.4688, 1.0, 0.4375, 1.0, 0.4375, 1.0, 0.75, 0.5, 0.75, 0.5, 0.7812, 0.5, 0.7812, 0.5, 0.625, 0.5, 0.625, 0.5, 0.6562, 0.5, 0.6562, 0.5, 1.0, 1.0, 1.0, 1.0, 0.9688, 1.0, 0.9688, 1.0, 0.2812, 0.5, 0.2812, 0.5, 0.3125, 0.5, 0.3125, 0.5, 0.9375, 1.0, 0.9375, 1.0, 0.9062, 1.0, 0.9062, 1.0, 0.7812, 1.0, 0.7812, 1.0, 0.75, 1.0, 0.75, 1.0, 0.5938, 1.0, 0.5938, 1.0, 0.5625, 1.0, 0.5625, 1.0, 0.1875, 1.0, 0.1875, 1.0, 0.1562, 1.0, 0.1562, 1.0, 0.0, 0.0, 0.0, 0.0, 0.0, 0.0, 0.0, 0.0, 0.0, 0.0, 0.0, 0.0, 0.0, 0.0, 0.0, 0.0, 0.0, 0.0, 0.0, 0.0, 0.0, 0.0, 0.0, 0.0, 0.0, 0.0, 0.0, 0.0, 0.0, 0.0, 0.0, 0.0, 0.0, 0.0, 0.0, 0.0, 0.0, 0.0, 0.0, 0.0, 0.0, 0.0, 0.0, 0.0, 0.0, 0.0, 0.0, 0.0, 0.0, 0.0, 0.0, 0.0, 0.0, 0.0, 0.0, 0.0, 0.0, 0.0, 0.0, 0.0, 0.0, 0.0, 0.0, 0.0, 0.3438, 0.5, 0.3438, 0.5, 0.375, 0.5, 0.375, 0.5, 0.6875, 0.5, 0.6875, 0.5, 0.7188, 0.5, 0.7188, 0.5, 0.0, 0.5, 0.0, 0.5, 0.03125, 0.5, 0.03125, 0.5, 0.6562, 1.0, 0.6562, 1.0, 0.625, 1.0, 0.625, 1.0, 0.4688, 0.5, 0.4688, 0.5, 0.5, 0.5, 0.5, 0.5, 0.3125, 1.0, 0.3125, 1.0, 0.2812, 1.0, 0.2812, 1.0, 0.4062, 0.5, 0.4062, 0.5, 0.4375, 0.5, 0.4375, 0.5, 0.5, 1.0, 0.5, 1.0, 0.4688, 1.0, 0.4688, 1.0, 0.0625, 0.5, 0.0625, 0.5, 0.09375, 0.5, 0.09375, 0.5, 0.7188, 1.0, 0.7188, 1.0, 0.6875, 1.0, 0.6875, 1.0, 0.8125, 0.5, 0.8125, 0.5, 0.8438, 0.5, 0.8438, 0.5, 0.375, 1.0, 0.375, 1.0, 0.3438, 1.0, 0.3438, 1.0, 0.03125, 1.0, 0.03125, 1.0, 0.0, 1.0, 0.0, 1.0, 0.125, 0.5, 0.125, 0.5, 0.1562, 0.5, 0.1562, 0.5, 0.875, 0.5, 0.875, 0.5, 0.9062, 0.5, 0.9062, 0.5, 0.4375, 1.0, 0.4375, 1.0, 0.4062, 1.0, 0.4062, 1.0, 0.5312, 0.5, 0.5312, 0.5, 0.5625, 0.5, 0.5625, 0.5, 0.09375, 1.0, 0.09375, 1.0, 0.0625, 1.0, 0.0625, 1.0, 0.8438, 1.0, 0.8438, 1.0, 0.8125, 1.0, 0.8125, 1.0, 0.9375, 0.5, 0.9375, 0.5, 0.9688, 0.5, 0.9688, 0.5, 0.5938, 0.5, 0.5938, 0.5, 0.625, 0.5, 0.625, 0.5, 0.1562, 1.0, 0.1562, 1.0, 0.125, 1.0, 0.125, 1.0, 0.25, 0.5, 0.25, 0.5, 0.2812, 0.5, 0.2812, 0.5, 0.9062, 1.0, 0.9062, 1.0, 0.875, 1.0, 0.875, 1.0, 0.1875, 0.5, 0.1875, 0.5, 0.2188, 0.5, 0.2188, 0.5, 0.0, 0.0, 0.0, 0.0, 0.0, 0.0, 0.0, 0.0, 0.0, 0.0, 0.0, 0.0, 0.0, 0.0, 0.0, 0.0, 0.0, 0.0, 0.0, 0.0, 0.0, 0.0, 0.0, 0.0, 0.0, 0.0, 0.0, 0.0, 0.0, 0.0, 0.0, 0.0, 0.0, 0.0, 0.0, 0.0, 0.0, 0.0, 0.0, 0.0, 0.0, 0.0, 0.0, 0.0, 0.0, 0.0, 0.0, 0.0, 0.0, 0.0, 0.0, 0.0, 0.0, 0.0, 0.0, 0.0, 0.0, 0.0, 0.0, 0.0, 0.0, 0.0, 0.0, 0.0, 0.3125, 0.5, 0.2812, 0.5, 0.2812, 1.0, 0.3125, 1.0, 0.1875, 0.5, 0.2188, 0.5, 0.2188, 0.5, 0.1875, 0.5, 0.0, 0.0, 0.0, 0.0, 0.0, 0.0, 0.0, 0.0, 0.0, 0.0, 0.0, 0.0, 0.0, 0.0, 0.0, 0.0, 0.0, 0.0, 0.0, 0.0, 0.0, 0.0, 0.0, 0.0, 0.0, 0.0, 0.0, 0.0, 0.0, 0.0, 0.0, 0.0, 0.0, 0.0, 0.0, 0.0, 0.0, 0.0, 0.0, 0.0, 0.0, 0.0, 0.4688, 0.5, 0.4375, 0.5, 0.4375, 1.0, 0.4688, 1.0, 0.0, 0.0, 0.0, 0.0, 0.0, 0.0, 0.0, 0.0, 0.0, 0.0, 0.0, 0.0, 0.0, 0.0, 0.0, 0.0, 0.0, 0.0, 0.0, 0.0, 0.0, 0.0, 0.0, 0.0, 0.0, 0.0, 0.0, 0.0, 0.0625, 0.5, 0.03125, 0.5, 0.03125, 1.0, 0.0625, 1.0, 0.0, 0.0, 0.0, 0.0, 0.0, 0.0, 0.0, 0.0, 0.0, 0.0, 0.0, 0.0, 0.0, 0.0, 0.0, 0.0, 0.0, 0.0, 0.0, 0.0, 0.0, 0.0, 0.0, 0.0, 0.0, 0.0, 0.0, 0.0, 0.0, 0.0, 0.0, 0.0, 0.0, 0.0, 0.0, 0.0, 0.0, 0.0, 0.0, 0.0, 0.0, 0.0, 0.0, 0.0, 0.0, 0.0, 0.0, 0.0, 0.0, 0.0, 0.0, 0.0, 0.0, 0.0, 0.0, 0.0, 0.0, 0.0, 0.0, 0.0, 0.0, 0.0, 0.0, 0.0, 0.0, 0.0, 0.0, 0.0, 0.0, 0.0, 0.0, 0.0, 0.9062, 1.0, 0.875, 1.0, 0.875, 1.0, 0.9062, 1.0, 0.625, 0.5, 0.5938, 0.5, 0.5938, 1.0, 0.625, 1.0, 0.5312, 0.5, 0.5625, 0.5, 0.5625, 0.5, 0.5312, 0.5, 0.0, 0.0, 0.0, 0.0, 0.0, 0.0, 0.0, 0.0, 0.09375, 0.5, 0.0625, 0.5, 0.0625, 1.0, 0.09375, 1.0, 0.0, 0.0, 0.0, 0.0, 0.0, 0.0, 0.0, 0.0, 0.0, 0.0, 0.0, 0.0, 0.0, 0.0, 0.0, 0.0, 0.0, 0.0, 0.0, 0.0, 0.0, 0.0, 0.0, 0.0, 0.0, 0.0, 0.0, 0.0, 0.0, 0.0, 0.0, 0.0, 0.0, 0.0, 0.0, 0.0, 0.0, 0.0, 0.0, 0.0, 0.0, 0.0, 0.0, 0.0, 0.0, 0.0, 0.9062, 0.5, 0.875, 0.5, 0.875, 1.0, 0.9062, 1.0, 0.09375, 0.5, 0.0625, 0.5, 0.0625, 1.0, 0.09375, 1.0, 0.0, 0.0, 0.0, 0.0, 0.0, 0.0, 0.0, 0.0, 0.8438, 0.5, 0.8125, 0.5, 0.8125, 1.0, 0.8438, 1.0, 0.5312, 0.5, 0.5, 0.5, 0.5, 1.0, 0.5312, 1.0, 0.0, 0.0, 0.0, 0.0, 0.0, 0.0, 0.0, 0.0, 0.0, 0.0, 0.0, 0.0, 0.0, 0.0, 0.0, 0.0, 0.0, 0.0, 0.0, 0.0, 0.0, 0.0, 0.0, 0.0, 0.0, 0.0, 0.0, 0.0, 0.9688, 0.5, 0.9375, 0.5, 0.9375, 1.0, 0.9688, 1.0, 0.5625, 0.5, 0.5312, 0.5, 0.5312, 1.0, 0.5625, 1.0, 0.9375, 0.5, 0.9062, 0.5, 0.9062, 1.0, 0.9375, 1.0, 0.875, 0.5, 0.8438, 0.5, 0.8438, 1.0, 0.875, 1.0, 0.9062, 0.5, 0.875, 0.5, 0.875, 1.0, 0.9062, 1.0, 1.0, 0.5, 0.9688, 0.5, 0.9688, 1.0, 1.0, 1.0, 0.0, 0.0, 0.0, 0.0, 0.0, 0.0, 0.0, 0.0, 0.0, 0.0, 0.0, 0.0, 0.0, 0.0, 0.0, 0.0, 0.0, 0.0, 0.0, 0.0, 0.0, 0.0, 0.0, 0.0, 0.0, 0.0, 0.0, 0.0, 0.0, 0.0, 0.0, 0.0, 0.5312, 0.5, 0.5625, 0.5, 0.5625, 0.5, 0.5312, 0.5, 0.0, 0.0, 0.0, 0.0, 0.0, 0.0, 0.0, 0.0, 0.0, 0.0, 0.6875, 0.5, 0.7188, 0.5, 0.7188, 0.5, 0.6875, 0.5, 0.625, 0.5, 0.5938, 0.5, 0.5938, 1.0, 0.625, 1.0, 0.5, 0.5, 0.4688, 0.5, 0.4688, 1.0, 0.5, 1.0, 0.09375, 0.5, 0.125, 0.5, 0.125, 0.5, 0.09375, 0.5, 0.1875, 1.0, 0.1562, 1.0, 0.1562, 1.0, 0.1875, 1.0, 0.4375, 0.5, 0.4062, 0.5, 0.4062, 1.0, 0.4375, 1.0, 0.7188, 0.5, 0.6875, 0.5, 0.6875, 1.0, 0.7188, 1.0, 0.4062, 0.5, 0.4375, 0.5, 0.4375, 0.5, 0.4062, 0.5, 0.8125, 1.0, 0.7812, 1.0, 0.7812, 1.0, 0.8125, 1.0, 0.7188, 1.0, 0.6875, 1.0, 0.6875, 1.0, 0.7188, 1.0, 0.7812, 0.5, 0.8125, 0.5, 0.8125, 0.5, 0.7812, 0.5, 0.75, 0.5, 0.7188, 0.5, 0.7188, 1.0, 0.75, 1.0, 0.25, 0.5, 0.2188, 0.5, 0.2188, 1.0, 0.25, 1.0, 0.5938, 0.5, 0.625, 0.5, 0.625, 0.5, 0.5938, 0.5, 0.0625, 0.5, 0.09375, 0.5, 0.09375, 0.5, 0.0625, 0.5, 0.0, 0.0, 0.0, 0.0, 0.0, 0.0, 0.0, 0.0, 0.375, 1.0, 0.3438, 1.0, 0.3438, 1.0, 0.375, 1.0, 0.4375, 0.5, 0.4688, 0.5, 0.4688, 0.5, 0.4375, 0.5, 0.9688, 0.5, 1.0, 0.5, 1.0, 0.5, 0.9688, 0.5, 0.2812, 1.0, 0.25, 1.0, 0.25, 1.0, 0.2812, 1.0, 0.8438, 0.5, 0.8125, 0.5, 0.8125, 1.0, 0.8438, 1.0, 0.5625, 1.0, 0.5312, 1.0, 0.5312, 1.0, 0.5625, 1.0, 0.0, 0.0, 0.0, 0.0, 0.0, 0.0, 0.0, 0.0, 0.0, 0.0, 0.0, 0.0, 0.0, 0.0, 0.0, 0.0, 0.0, 0.0, 0.0, 0.0, 0.0, 0.0, 0.0, 0.0, 0.0, 0.0, 0.0, 0.0, 0.0, 0.0, 0.0, 0.0, 0.0, 0.0, 0.0, 0.0, 0.0, 0.0, 0.0, 0.0, 0.0, 0.0, 0.0, 0.0, 0.0, 0.0, 0.0, 0.0, 0.0, 0.0, 0.0, 0.0, 0.0, 0.0, 0.0, 0.0, 0.0, 0.0, 0.0, 0.0, 0.0, 0.0, 0.0, 0.0, 0.0, 0.0, 0.0, 0.0, 0.0, 0.0, 0.0, 0.0, 0.125, 0.5, 0.1562, 0.5, 0.1562, 0.5, 0.125, 0.5, 0.1875, 0.5, 0.2188, 0.5, 0.2188, 0.5, 0.1875, 0.5, 0.4062, 1.0, 0.375, 1.0, 0.375, 1.0, 0.4062, 1.0, 0.625, 0.5, 0.6562, 0.5, 0.6562, 0.5, 0.625, 0.5, 0.1562, 0.5, 0.1875, 0.5, 0.1875, 0.5, 0.1562, 0.5, 0.8438, 1.0, 0.8125, 1.0, 0.8125, 1.0, 0.8438, 1.0, 0.0, 0.5, 0.03125, 0.5, 0.03125, 0.5, 0.0, 0.5, 0.6562, 1.0, 0.625, 1.0, 0.625, 1.0, 0.6562, 1.0, 0.25, 1.0, 0.2188, 1.0, 0.2188, 1.0, 0.25, 1.0, 0.6875, 1.0, 0.6562, 1.0, 0.6562, 1.0, 0.6875, 1.0, 0.9062, 1.0, 0.875, 1.0, 0.875, 1.0, 0.9062, 1.0, 0.03125, 1.0, 0.0, 1.0, 0.0, 1.0, 0.03125, 1.0, 0.9062, 0.5, 0.9375, 0.5, 0.9375, 0.5, 0.9062, 0.5, 0.5, 0.5, 0.5312, 0.5, 0.5312, 0.5, 0.5, 0.5, 0.3438, 1.0, 0.3125, 1.0, 0.3125, 1.0, 0.3438, 1.0, 0.875, 0.5, 0.9062, 0.5, 0.9062, 0.5, 0.875, 0.5, 0.1562, 1.0, 0.125, 1.0, 0.125, 1.0, 0.1562, 1.0, 0.09375, 1.0, 0.0625, 1.0, 0.0625, 1.0, 0.09375, 1.0, 0.7188, 0.5, 0.75, 0.5, 0.75, 0.5, 0.7188, 0.5, 0.3438, 0.5, 0.375, 0.5, 0.375, 0.5, 0.3438, 0.5, 0.5, 1.0, 0.4688, 1.0, 0.4688, 1.0, 0.5, 1.0, 0.125, 1.0, 0.09375, 1.0, 0.09375, 1.0, 0.125, 1.0, 0.7812, 1.0, 0.75, 1.0, 0.75, 1.0, 0.7812, 1.0, 1.0, 1.0, 0.9688, 1.0, 0.9688, 1.0, 1.0, 1.0, 0.2188, 0.5, 0.25, 0.5, 0.25, 0.5, 0.2188, 0.5, 0.0625, 1.0, 0.03125, 1.0, 0.03125, 1.0, 0.0625, 1.0, 0.0, 0.0, 0.0, 0.0, 0.0, 0.0, 0.0, 0.0, 0.25, 0.5, 0.2812, 0.5, 0.2812, 0.5, 0.25, 0.5, 0.4688, 1.0, 0.4375, 1.0, 0.4375, 1.0, 0.4688, 1.0, 0.9375, 1.0, 0.9062, 1.0, 0.9062, 1.0, 0.9375, 1.0, 0.625, 1.0, 0.5938, 1.0, 0.5938, 1.0, 0.625, 1.0, 0.3125, 0.5, 0.3438, 0.5, 0.3438, 0.5, 0.3125, 0.5, 0.75, 0.5, 0.7812, 0.5, 0.7812, 0.5, 0.75, 0.5, 0.2812, 0.5, 0.3125, 0.5, 0.3125, 0.5, 0.2812, 0.5, 0.8438, 0.5, 0.875, 0.5, 0.875, 0.5, 0.8438, 0.5, 0.3125, 1.0, 0.2812, 1.0, 0.2812, 1.0, 0.3125, 1.0, 0.375, 0.5, 0.4062, 0.5, 0.4062, 0.5, 0.375, 0.5, 0.0, 0.0, 0.0, 0.0, 0.0, 0.0, 0.0, 0.0, 0.0, 0.0, 0.2188, 1.0, 0.1875, 1.0, 0.1875, 1.0, 0.2188, 1.0, 0.0, 0.0, 0.0, 0.0, 0.0, 0.0, 0.0, 0.0, 0.5938, 1.0, 0.5625, 1.0, 0.5625, 1.0, 0.5938, 1.0, 0.125, 0.5, 0.1562, 0.5, 0.1562, 0.5, 0.125, 0.5, 0.6875, 0.5, 0.7188, 0.5, 0.7188, 0.5, 0.6875, 0.5, 0.3438, 1.0, 0.3125, 1.0, 0.3125, 1.0, 0.3438, 1.0, 0.75, 1.0, 0.7188, 1.0, 0.7188, 1.0, 0.75, 1.0, 0.25, 1.0, 0.2188, 1.0, 0.2188, 1.0, 0.25, 1.0, 0.6562, 0.5, 0.6875, 0.5, 0.6875, 0.5, 0.6562, 0.5, 0.03125, 0.5, 0.0625, 0.5, 0.0625, 0.5, 0.03125, 0.5, 0.1562, 0.5, 0.1875, 0.5, 0.1875, 0.5, 0.1562, 0.5, 0.9688, 0.5, 1.0, 0.5, 1.0, 0.5, 0.9688, 0.5, 0.125, 1.0, 0.09375, 1.0, 0.09375, 1.0, 0.125, 1.0, 0.9375, 1.0, 0.9062, 1.0, 0.9062, 1.0, 0.9375, 1.0, 0.8125, 0.5, 0.8438, 0.5, 0.8438, 0.5, 0.8125, 0.5, 0.625, 1.0, 0.5938, 1.0, 0.5938, 1.0, 0.625, 1.0, 0.5312, 1.0, 0.5, 1.0, 0.5, 1.0, 0.5312, 1.0, 0.6875, 1.0, 0.6562, 1.0, 0.6562, 1.0, 0.6875, 1.0, 0.5625, 0.5, 0.5938, 0.5, 0.5938, 0.5, 0.5625, 0.5, 0.0, 0.0, 0.0, 0.0, 0.0, 0.0, 0.0, 0.0, 0.4375, 0.5, 0.4688, 0.5, 0.4688, 0.5, 0.4375, 0.5, 0.2812, 1.0, 0.25, 1.0, 0.25, 1.0, 0.2812, 1.0, 0.3125, 0.5, 0.3438, 0.5, 0.3438, 0.5, 0.3125, 0.5, 0.9375, 0.5, 0.9688, 0.5, 0.9688, 0.5, 0.9375, 0.5, 0.8125, 0.5, 0.8438, 0.5, 0.8438, 0.5, 0.8125, 0.5, 1.0, 1.0, 0.9688, 1.0, 0.9688, 1.0, 1.0, 1.0, 0.0625, 0.5, 0.09375, 0.5, 0.09375, 0.5, 0.0625, 0.5, 0.4375, 1.0, 0.4062, 1.0, 0.4062, 1.0, 0.4375, 1.0, 0.7812, 1.0, 0.75, 1.0, 0.75, 1.0, 0.7812, 1.0, 0.375, 0.5, 0.4062, 0.5, 0.4062, 0.5, 0.375, 0.5, 0.09375, 1.0, 0.0625, 1.0, 0.0625, 1.0, 0.09375, 1.0, 0.9688, 1.0, 0.9375, 1.0, 0.9375, 1.0, 0.9688, 1.0, 0.0625, 1.0, 0.03125, 1.0, 0.03125, 1.0, 0.0625, 1.0, 0.4062, 0.5, 0.4375, 0.5, 0.4375, 0.5, 0.4062, 0.5, 0.5625, 1.0, 0.5312, 1.0, 0.5312, 1.0, 0.5625, 1.0, 0.5, 0.5, 0.5312, 0.5, 0.5312, 0.5, 0.5, 0.5, 0.7188, 0.5, 0.75, 0.5, 0.75, 0.5, 0.7188, 0.5, 0.75, 0.5, 0.7812, 0.5, 0.7812, 0.5, 0.75, 0.5, 0.875, 1.0, 0.8438, 1.0, 0.8438, 1.0, 0.875, 1.0, 0.4062, 1.0, 0.375, 1.0, 0.375, 1.0, 0.4062, 1.0, 0.2812, 0.5, 0.3125, 0.5, 0.3125, 0.5, 0.2812, 0.5, 0.9688, 1.0, 0.9375, 1.0, 0.9375, 1.0, 0.9688, 1.0, 0.3438, 0.5, 0.375, 0.5, 0.375, 0.5, 0.3438, 0.5, 0.6562, 0.5, 0.6875, 0.5, 0.6875, 0.5, 0.6562, 0.5, 0.3125, 1.0, 0.2812, 1.0, 0.2812, 1.0, 0.3125, 1.0, 0.4375, 1.0, 0.4062, 1.0, 0.4062, 1.0, 0.4375, 1.0, 0.4688, 0.5, 0.5, 0.5, 0.5, 0.5, 0.4688, 0.5, 0.875, 0.5, 0.9062, 0.5, 0.9062, 0.5, 0.875, 0.5, 0.6562, 1.0, 0.625, 1.0, 0.625, 1.0, 0.6562, 1.0, 0.375, 1.0, 0.3438, 1.0, 0.3438, 1.0, 0.375, 1.0, 0.5625, 0.5, 0.5938, 0.5, 0.5938, 0.5, 0.5625, 0.5, 0.0, 0.0, 0.0, 0.0, 0.0, 0.0, 0.0, 0.0, 0.0, 0.0, 0.0, 0.0, 0.0, 0.0, 0.0, 0.0, 0.0, 0.0, 0.0, 0.0, 0.0, 0.0, 0.0, 0.0, 0.0, 0.0, 0.0, 0.0, 0.0, 0.0, 0.0, 0.0, 0.0, 0.0, 0.0, 0.0, 0.0, 0.0, 0.0, 0.0, 0.0, 0.0, 0.0, 0.0, 0.0, 0.0, 0.0, 0.0, 0.0, 0.0, 0.0, 0.0, 0.0, 0.0, 0.0, 0.0, 0.0, 0.0, 0.0, 0.0, 0.0, 0.0, 0.0, 0.0, 0.625, 0.5, 0.6562, 0.5, 0.6562, 0.5, 0.625, 0.5, 0.5312, 1.0, 0.5, 1.0, 0.5, 1.0, 0.5312, 1.0, 0.03125, 0.5, 0.0625, 0.5, 0.0625, 0.5, 0.03125, 0.5, 0.75, 1.0, 0.7188, 1.0, 0.7188, 1.0, 0.75, 1.0, 0.5938, 1.0, 0.5625, 1.0, 0.5625, 1.0, 0.5938, 1.0, 0.7812, 0.5, 0.8125, 0.5, 0.8125, 0.5, 0.7812, 0.5, 0.03125, 1.0, 0.0, 1.0, 0.0, 1.0, 0.03125, 1.0, 0.4688, 0.5, 0.5, 0.5, 0.5, 0.5, 0.4688, 0.5, 0.8125, 1.0, 0.7812, 1.0, 0.7812, 1.0, 0.8125, 1.0, 0.2188, 1.0, 0.1875, 1.0, 0.1875, 1.0, 0.2188, 1.0, 0.8438, 0.5, 0.875, 0.5, 0.875, 0.5, 0.8438, 0.5, 0.4688, 1.0, 0.4375, 1.0, 0.4375, 1.0, 0.4688, 1.0, 0.9062, 0.5, 0.9375, 0.5, 0.9375, 0.5, 0.9062, 0.5, 0.7188, 1.0, 0.6875, 1.0, 0.6875, 1.0, 0.7188, 1.0, 0.2188, 0.5, 0.25, 0.5, 0.25, 0.5, 0.2188, 0.5, 0.875, 1.0, 0.8438, 1.0, 0.8438, 1.0, 0.875, 1.0, 0.5, 1.0, 0.4688, 1.0, 0.4688, 1.0, 0.5, 1.0, 0.9375, 0.5, 0.9688, 0.5, 0.9688, 0.5, 0.9375, 0.5, 0.0, 0.0, 0.0, 0.0, 0.0, 0.0, 0.0, 0.0, 0.0, 0.0, 0.0, 0.0, 0.0, 0.0, 0.0, 0.0, 0.0, 0.0, 0.0, 0.0, 0.0, 0.0, 0.0, 0.0, 0.0, 0.0, 0.0, 0.0, 0.0, 0.0, 0.0, 0.0, 0.0, 0.0, 0.0, 0.0, 0.0, 0.0, 0.0, 0.0, 0.0, 0.0, 0.0, 0.0, 0.0, 0.0, 0.0, 0.0, 0.0, 0.0, 0.0, 0.0, 0.0, 0.0, 0.0, 0.0, 0.0, 0.0, 0.0, 0.0, 0.0, 0.0, 0.0, 0.0, 0.0, 0.0, 0.0, 0.0, 0.0, 0.0, 0.0, 0.0, 0.0, 0.0, 0.0, 0.0, 0.0, 0.0, 0.0, 0.0, 0.0, 0.0, 0.0, 0.0, 0.0, 0.0, 0.0, 0.0, 0.0, 0.0, 0.0, 0.0, 0.0, 0.0, 0.0, 0.0, 0.0, 0.0, 0.0, 0.0, 0.0, 0.0, 0.0, 0.0, 0.0, 0.0, 0.0, 0.0, 0.0, 0.0, 0.0, 0.0, 0.0, 0.0, 0.0, 0.0, 0.0, 0.0, 0.0, 0.0, 0.0, 0.0, 0.0, 0.0, 0.0, 0.0, 0.0, 0.0, 0.0, 0.0, 0.0, 0.0, 0.0, 0.0, 0.0, 0.0, 0.0, 0.0, 0.0, 0.0, 0.0, 0.0, 0.0, 0.0, 0.0, 0.0, 0.0, 0.0, 0.0, 0.0, 0.0, 0.0, 0.0, 0.0, 0.0, 0.0, 0.0, 0.0, 0.0, 0.0, 0.0, 0.0, 0.0, 0.0, 0.0, 0.0, 0.0, 0.0, 0.0, 0.0, 0.0, 0.0, 0.0, 0.0, 0.0, 0.0, 0.0, 0.0, 0.0, 0.0])
me_cube.materials.append(mat_base)
me_cube.materials.append(mat_glass)
me_cube.materials.append(mat_tyre)
me_cube.materials.append(mat_lightback)
me_cube.materials.append(mat_lightfront)
me_cube.use_remesh_preserve_volume = False
me_cube.use_remesh_preserve_attributes = False
me_cube.use_mirror_vertex_groups = False
me_cube.update()

# ---- objects
ob_cube = bpy.data.objects.new('Cube', me_cube)

# ---- transforms, parenting, visibility, modifiers, constraints
ob_cube.location = (0.0, 0.0, 0.0)
ob_cube.lock_rotations_4d = False
ob_cube.empty_display_type = 'ARROWS'
ob_cube.lineart.crease_threshold = 0.0

# ---- collection membership
col_collection.objects.link(ob_cube)

# ---- scene / render settings (as saved in the file)
scene.frame_start = 1; scene.frame_end = 250; scene.frame_set(0)
scene.render.engine = 'BLENDER_EEVEE_NEXT'
scene.cycles.sampling_pattern = 'TABULATED_SOBOL'
scene.cycles.use_light_tree = False
scene.view_settings.view_transform = 'Filmic'
bpy.context.view_layer.update()

# ---- added for rendering (the .blend has no active camera and no usable light): camera, sun
cam_auto = bpy.data.cameras.new('AutoCamera')
cam_auto.lens = 50.0
cam_auto.sensor_width = 36.0
cam_auto.clip_end = 1000.0
ob_auto_camera = bpy.data.objects.new('AutoCamera', cam_auto)
scene.collection.objects.link(ob_auto_camera)
ob_auto_camera.location = (4.18208, -4.9725, 4.2404)
ob_auto_camera.rotation_euler = (1.09748, -7.21219e-08, 0.694738)
scene.camera = ob_auto_camera
light_auto_sun = bpy.data.lights.new('AutoSun', 'SUN')
light_auto_sun.energy = 3.0
light_auto_sun.angle = 0.0523599
ob_auto_sun = bpy.data.objects.new('AutoSun', light_auto_sun)
scene.collection.objects.link(ob_auto_sun)
ob_auto_sun.rotation_euler = (0.872665, 0.174533, 0.523599)
bpy.context.view_layer.update()
